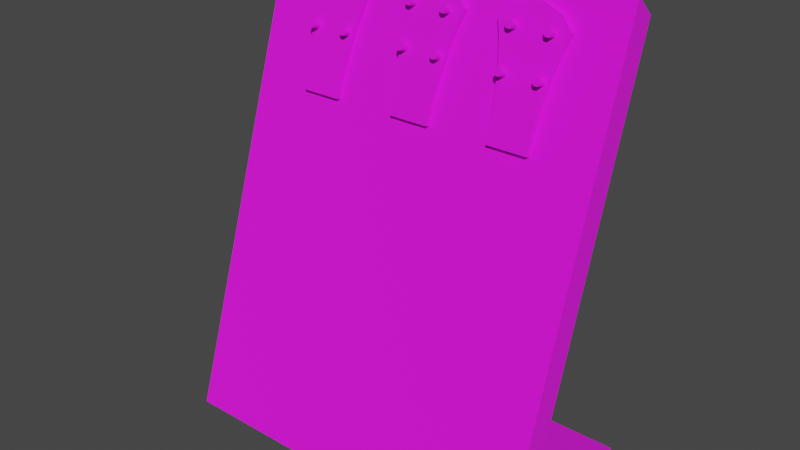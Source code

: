 # Source: weapon_stand.blend  (saved by Blender 3.6.11; exported with 4.5.12 LTS)
import bpy
from mathutils import Matrix  # noqa: F401  (used for matrix-valued properties, if any)

bpy.ops.wm.read_factory_settings(use_empty=True)
scene = bpy.context.scene
scene.name = 'Scene'

# ---- collections
col_collection = bpy.data.collections.new('Collection'); scene.collection.children.link(col_collection)

# ---- images (referenced by path relative to the original .blend; pixels are not part of the script)
import os
ASSET_DIR = os.environ.get("B2B_ASSET_DIR", "")  # directory of the original .blend (textures are referenced by path, not embedded)
HERE = os.path.dirname(os.path.abspath(__file__))  # packed textures are extracted next to this script under _unpacked/

def load_image(name, relpath, width, height, colorspace="sRGB"):
    """Load a texture the original file referenced (path relative to the .blend, or extracted next to this script)."""
    p = next((c for c in (os.path.join(HERE, relpath), os.path.join(ASSET_DIR, relpath)) if relpath and os.path.exists(c)), "")
    if p:
        img = bpy.data.images.load(p, check_existing=True)
        img.name = name
    else:  # same state as the original file: an image datablock whose file is absent (Cycles renders it pink)
        img = bpy.data.images.new(name, width, height)
        img.source = "FILE"
        img.filepath = "//" + (relpath or name)
    img.colorspace_settings.name = colorspace
    return img
img_weapon_stand_diffuse_png = load_image('weapon_stand_diffuse.png', 'textures/weapon_stand_diffuse.png', 1024, 1024, 'sRGB')

# ---- materials (node trees are filled in below, after node groups)
mat_material = bpy.data.materials.new('Material')
mat_material.use_transparent_shadow = False

# ---- material node trees
mat_material.use_nodes = True; mat_material.node_tree.nodes.clear()
_N = mat_material.node_tree.nodes; _L = mat_material.node_tree.links
n0 = _N.new('ShaderNodeBsdfPrincipled'); n0.name = 'Principled BSDF'; n0.location = (10, 300)
n0.distribution = 'GGX'
n0.subsurface_method = 'RANDOM_WALK_SKIN'
n0.inputs[2].default_value = 1.0
n0.inputs[3].default_value = 1.45
n0.inputs[27].default_value = (0.0, 0.0, 0.0, 1.0)
n0.inputs[28].default_value = 1.0
n1 = _N.new('ShaderNodeOutputMaterial'); n1.name = 'Material Output'; n1.location = (300, 300)
n2 = _N.new('ShaderNodeTexImage'); n2.name = 'Image Texture'; n2.location = (-280, 275)
n2.image = img_weapon_stand_diffuse_png
_L.new(n0.outputs[0], n1.inputs[0])
_L.new(n2.outputs[0], n0.inputs[0])
n1.is_active_output = True

# ---- world
world_world = bpy.data.worlds.new('World'); scene.world = world_world
world_world.use_nodes = True; world_world.node_tree.nodes.clear()
_N = world_world.node_tree.nodes; _L = world_world.node_tree.links
n0 = _N.new('ShaderNodeOutputWorld'); n0.name = 'World Output'; n0.location = (300, 300)
n1 = _N.new('ShaderNodeBackground'); n1.name = 'Background'; n1.location = (10, 300)
n1.inputs[0].default_value = (0.05088, 0.05088, 0.05088, 1.0)
_L.new(n1.outputs[0], n0.inputs[0])
n0.is_active_output = True
world_world.color = (0.05088, 0.05088, 0.05088)
world_world.use_sun_shadow = False
world_world.sun_shadow_jitter_overblur = 0.0

# ---- meshes
me_cube = bpy.data.meshes.new('Cube')
me_cube.from_pydata([(-0.5, -0.1659, -0.007356), (-0.5, 0.2374, 1.235), (-0.5, -0.04185, 0.1336), (-0.5, 0.2933, 1.183), (0.5, -0.1659, -0.007356), (0.5, 0.2374, 1.235), (0.5, -0.04185, 0.1336), (0.5, 0.2933, 1.183), (-0.5, 0.3234, -0.006674), (-0.5, 0.3232, 0.03838), (0.5, 0.3234, -0.006674), (0.5, 0.3232, 0.03838), (-0.05, 0.1831, 1.036), (-0.04805, 0.183, 1.036), (-0.04617, 0.1828, 1.035), (-0.04444, 0.1826, 1.034), (-0.04293, 0.1822, 1.033), (-0.04169, 0.1817, 1.032), (-0.04076, 0.1811, 1.03), (-0.04019, 0.1805, 1.028), (-0.04, 0.1799, 1.026), (-0.04019, 0.1793, 1.025), (-0.04076, 0.1787, 1.023), (-0.04169, 0.1782, 1.021), (-0.04293, 0.1777, 1.02), (-0.04444, 0.1773, 1.018), (-0.04617, 0.177, 1.018), (-0.04805, 0.1768, 1.017), (-0.05, 0.1768, 1.017), (-0.05195, 0.1768, 1.017), (-0.05383, 0.177, 1.018), (-0.05556, 0.1773, 1.018), (-0.05707, 0.1777, 1.02), (-0.05831, 0.1782, 1.021), (-0.05924, 0.1787, 1.023), (-0.05981, 0.1793, 1.025), (-0.06, 0.1799, 1.026), (-0.05981, 0.1805, 1.028), (-0.05924, 0.1811, 1.03), (-0.05831, 0.1817, 1.032), (-0.05707, 0.1822, 1.033), (-0.05556, 0.1826, 1.034), (-0.05383, 0.1828, 1.035), (-0.05195, 0.183, 1.036), (-0.05, 0.1389, 1.051), (-0.04805, 0.1389, 1.05), (-0.04617, 0.1387, 1.05), (-0.04444, 0.1384, 1.049), (-0.04293, 0.138, 1.048), (-0.04169, 0.1375, 1.046), (-0.04076, 0.137, 1.045), (-0.04019, 0.1364, 1.043), (-0.04, 0.1358, 1.041), (-0.04019, 0.1351, 1.039), (-0.04076, 0.1345, 1.037), (-0.04169, 0.134, 1.036), (-0.04293, 0.1335, 1.034), (-0.04444, 0.1331, 1.033), (-0.04617, 0.1328, 1.032), (-0.04805, 0.1327, 1.032), (-0.05, 0.1326, 1.032), (-0.05195, 0.1327, 1.032), (-0.05383, 0.1328, 1.032), (-0.05556, 0.1331, 1.033), (-0.05707, 0.1335, 1.034), (-0.05831, 0.134, 1.036), (-0.05924, 0.1345, 1.037), (-0.05981, 0.1351, 1.039), (-0.06, 0.1358, 1.041), (-0.05981, 0.1364, 1.043), (-0.05924, 0.137, 1.045), (-0.05831, 0.1375, 1.046), (-0.05707, 0.138, 1.048), (-0.05556, 0.1384, 1.049), (-0.05383, 0.1387, 1.05), (-0.05195, 0.1389, 1.05), (0.05, 0.1831, 1.036), (0.05195, 0.183, 1.036), (0.05383, 0.1828, 1.035), (0.05556, 0.1826, 1.034), (0.05707, 0.1822, 1.033), (0.05831, 0.1817, 1.032), (0.05924, 0.1811, 1.03), (0.05981, 0.1805, 1.028), (0.06, 0.1799, 1.026), (0.05981, 0.1793, 1.025), (0.05924, 0.1787, 1.023), (0.05831, 0.1782, 1.021), (0.05707, 0.1777, 1.02), (0.05556, 0.1773, 1.018), (0.05383, 0.177, 1.018), (0.05195, 0.1768, 1.017), (0.05, 0.1768, 1.017), (0.04805, 0.1768, 1.017), (0.04617, 0.177, 1.018), (0.04444, 0.1773, 1.018), (0.04293, 0.1777, 1.02), (0.04169, 0.1782, 1.021), (0.04076, 0.1787, 1.023), (0.04019, 0.1793, 1.025), (0.04, 0.1799, 1.026), (0.04019, 0.1805, 1.028), (0.04076, 0.1811, 1.03), (0.04169, 0.1817, 1.032), (0.04293, 0.1822, 1.033), (0.04444, 0.1826, 1.034), (0.04617, 0.1828, 1.035), (0.04805, 0.183, 1.036), (0.05, 0.1389, 1.051), (0.05195, 0.1389, 1.05), (0.05383, 0.1387, 1.05), (0.05556, 0.1384, 1.049), (0.05707, 0.138, 1.048), (0.05831, 0.1375, 1.046), (0.05924, 0.137, 1.045), (0.05981, 0.1364, 1.043), (0.06, 0.1358, 1.041), (0.05981, 0.1351, 1.039), (0.05924, 0.1345, 1.037), (0.05831, 0.134, 1.036), (0.05707, 0.1335, 1.034), (0.05556, 0.1331, 1.033), (0.05383, 0.1328, 1.032), (0.05195, 0.1327, 1.032), (0.05, 0.1326, 1.032), (0.04805, 0.1327, 1.032), (0.04617, 0.1328, 1.032), (0.04444, 0.1331, 1.033), (0.04293, 0.1335, 1.034), (0.04169, 0.134, 1.036), (0.04076, 0.1345, 1.037), (0.04019, 0.1351, 1.039), (0.04, 0.1358, 1.041), (0.04019, 0.1364, 1.043), (0.04076, 0.137, 1.045), (0.04169, 0.1375, 1.046), (0.04293, 0.138, 1.048), (0.04444, 0.1384, 1.049), (0.04617, 0.1387, 1.05), (0.04805, 0.1389, 1.05), (-0.05, 0.2163, 1.136), (-0.04805, 0.2162, 1.136), (-0.04617, 0.216, 1.135), (-0.04444, 0.2157, 1.134), (-0.04293, 0.2153, 1.133), (-0.04169, 0.2149, 1.132), (-0.04076, 0.2143, 1.13), (-0.04019, 0.2137, 1.128), (-0.04, 0.2131, 1.126), (-0.04019, 0.2125, 1.125), (-0.04076, 0.2119, 1.123), (-0.04169, 0.2113, 1.121), (-0.04293, 0.2109, 1.12), (-0.04444, 0.2105, 1.119), (-0.04617, 0.2102, 1.118), (-0.04805, 0.21, 1.117), (-0.05, 0.2099, 1.117), (-0.05195, 0.21, 1.117), (-0.05383, 0.2102, 1.118), (-0.05556, 0.2105, 1.119), (-0.05707, 0.2109, 1.12), (-0.05831, 0.2113, 1.121), (-0.05924, 0.2119, 1.123), (-0.05981, 0.2125, 1.125), (-0.06, 0.2131, 1.126), (-0.05981, 0.2137, 1.128), (-0.05924, 0.2143, 1.13), (-0.05831, 0.2149, 1.132), (-0.05707, 0.2153, 1.133), (-0.05556, 0.2157, 1.134), (-0.05383, 0.216, 1.135), (-0.05195, 0.2162, 1.136), (-0.05, 0.1721, 1.151), (-0.04805, 0.172, 1.15), (-0.04617, 0.1719, 1.15), (-0.04444, 0.1716, 1.149), (-0.04293, 0.1712, 1.148), (-0.04169, 0.1707, 1.146), (-0.04076, 0.1701, 1.145), (-0.04019, 0.1695, 1.143), (-0.04, 0.1689, 1.141), (-0.04019, 0.1683, 1.139), (-0.04076, 0.1677, 1.138), (-0.04169, 0.1672, 1.136), (-0.04293, 0.1667, 1.134), (-0.04444, 0.1663, 1.133), (-0.04617, 0.166, 1.132), (-0.04805, 0.1658, 1.132), (-0.05, 0.1658, 1.132), (-0.05195, 0.1658, 1.132), (-0.05383, 0.166, 1.132), (-0.05556, 0.1663, 1.133), (-0.05707, 0.1667, 1.134), (-0.05831, 0.1672, 1.136), (-0.05924, 0.1677, 1.138), (-0.05981, 0.1683, 1.139), (-0.06, 0.1689, 1.141), (-0.05981, 0.1695, 1.143), (-0.05924, 0.1701, 1.145), (-0.05831, 0.1707, 1.146), (-0.05707, 0.1712, 1.148), (-0.05556, 0.1716, 1.149), (-0.05383, 0.1719, 1.15), (-0.05195, 0.172, 1.15), (0.05, 0.2163, 1.136), (0.05195, 0.2162, 1.136), (0.05383, 0.216, 1.135), (0.05556, 0.2157, 1.134), (0.05707, 0.2153, 1.133), (0.05831, 0.2149, 1.132), (0.05924, 0.2143, 1.13), (0.05981, 0.2137, 1.128), (0.06, 0.2131, 1.126), (0.05981, 0.2125, 1.125), (0.05924, 0.2119, 1.123), (0.05831, 0.2113, 1.121), (0.05707, 0.2109, 1.12), (0.05556, 0.2105, 1.119), (0.05383, 0.2102, 1.118), (0.05195, 0.21, 1.117), (0.05, 0.2099, 1.117), (0.04805, 0.21, 1.117), (0.04617, 0.2102, 1.118), (0.04444, 0.2105, 1.119), (0.04293, 0.2109, 1.12), (0.04169, 0.2113, 1.121), (0.04076, 0.2119, 1.123), (0.04019, 0.2125, 1.125), (0.04, 0.2131, 1.126), (0.04019, 0.2137, 1.128), (0.04076, 0.2143, 1.13), (0.04169, 0.2149, 1.132), (0.04293, 0.2153, 1.133), (0.04444, 0.2157, 1.134), (0.04617, 0.216, 1.135), (0.04805, 0.2162, 1.136), (0.05, 0.1721, 1.151), (0.05195, 0.172, 1.15), (0.05383, 0.1719, 1.15), (0.05556, 0.1716, 1.149), (0.05707, 0.1712, 1.148), (0.05831, 0.1707, 1.146), (0.05924, 0.1701, 1.145), (0.05981, 0.1695, 1.143), (0.06, 0.1689, 1.141), (0.05981, 0.1683, 1.139), (0.05924, 0.1677, 1.138), (0.05831, 0.1672, 1.136), (0.05707, 0.1667, 1.134), (0.05556, 0.1663, 1.133), (0.05383, 0.166, 1.132), (0.05195, 0.1658, 1.132), (0.05, 0.1658, 1.132), (0.04805, 0.1658, 1.132), (0.04617, 0.166, 1.132), (0.04444, 0.1663, 1.133), (0.04293, 0.1667, 1.134), (0.04169, 0.1672, 1.136), (0.04076, 0.1677, 1.138), (0.04019, 0.1683, 1.139), (0.04, 0.1689, 1.141), (0.04019, 0.1695, 1.143), (0.04076, 0.1701, 1.145), (0.04169, 0.1707, 1.146), (0.04293, 0.1712, 1.148), (0.04444, 0.1716, 1.149), (0.04617, 0.1719, 1.15), (0.04805, 0.172, 1.15), (-0.05388, 0.1216, 0.8727), (0.05388, 0.1216, 0.8727), (-0.01446, 0.2244, 1.188), (0.01446, 0.2244, 1.188), (-0.05388, 0.1051, 0.8781), (0.05388, 0.1051, 0.8781), (-0.01446, 0.2079, 1.194), (0.01446, 0.2079, 1.194), (-0.07006, 0.1801, 1.052), (0.07006, 0.1801, 1.052), (-0.07006, 0.1635, 1.057), (0.07006, 0.1635, 1.057), (-0.05503, 0.1408, 0.9313), (-0.05503, 0.1242, 0.9367), (0.05503, 0.1408, 0.9313), (0.05503, 0.1242, 0.9367), (0.09521, 0.2083, 1.139), (0.09521, 0.1918, 1.144), (-0.09521, 0.2083, 1.139), (-0.09521, 0.1918, 1.144), (0.06264, 0.2188, 1.171), (0.06264, 0.2022, 1.176), (-0.06264, 0.2188, 1.171), (-0.06264, 0.2022, 1.176), (-0.08234, 0.1967, 1.103), (-0.08234, 0.1802, 1.109), (0.08234, 0.1967, 1.103), (0.08234, 0.1802, 1.109), (0.06129, 0.1609, 0.9931), (0.06129, 0.1444, 0.9985), (-0.06129, 0.1609, 0.9931), (-0.06129, 0.1444, 0.9985), (-0.33, 0.1831, 1.036), (-0.328, 0.183, 1.036), (-0.3262, 0.1828, 1.035), (-0.3244, 0.1826, 1.034), (-0.3229, 0.1822, 1.033), (-0.3217, 0.1817, 1.032), (-0.3208, 0.1811, 1.03), (-0.3202, 0.1805, 1.028), (-0.32, 0.1799, 1.026), (-0.3202, 0.1793, 1.025), (-0.3208, 0.1787, 1.023), (-0.3217, 0.1782, 1.021), (-0.3229, 0.1777, 1.02), (-0.3244, 0.1773, 1.018), (-0.3262, 0.177, 1.018), (-0.328, 0.1768, 1.017), (-0.33, 0.1768, 1.017), (-0.332, 0.1768, 1.017), (-0.3338, 0.177, 1.018), (-0.3356, 0.1773, 1.018), (-0.3371, 0.1777, 1.02), (-0.3383, 0.1782, 1.021), (-0.3392, 0.1787, 1.023), (-0.3398, 0.1793, 1.025), (-0.34, 0.1799, 1.026), (-0.3398, 0.1805, 1.028), (-0.3392, 0.1811, 1.03), (-0.3383, 0.1817, 1.032), (-0.3371, 0.1822, 1.033), (-0.3356, 0.1826, 1.034), (-0.3338, 0.1828, 1.035), (-0.332, 0.183, 1.036), (-0.33, 0.1389, 1.051), (-0.328, 0.1389, 1.05), (-0.3262, 0.1387, 1.05), (-0.3244, 0.1384, 1.049), (-0.3229, 0.138, 1.048), (-0.3217, 0.1375, 1.046), (-0.3208, 0.137, 1.045), (-0.3202, 0.1364, 1.043), (-0.32, 0.1358, 1.041), (-0.3202, 0.1351, 1.039), (-0.3208, 0.1345, 1.037), (-0.3217, 0.134, 1.036), (-0.3229, 0.1335, 1.034), (-0.3244, 0.1331, 1.033), (-0.3262, 0.1328, 1.032), (-0.328, 0.1327, 1.032), (-0.33, 0.1326, 1.032), (-0.332, 0.1327, 1.032), (-0.3338, 0.1328, 1.032), (-0.3356, 0.1331, 1.033), (-0.3371, 0.1335, 1.034), (-0.3383, 0.134, 1.036), (-0.3392, 0.1345, 1.037), (-0.3398, 0.1351, 1.039), (-0.34, 0.1358, 1.041), (-0.3398, 0.1364, 1.043), (-0.3392, 0.137, 1.045), (-0.3383, 0.1375, 1.046), (-0.3371, 0.138, 1.048), (-0.3356, 0.1384, 1.049), (-0.3338, 0.1387, 1.05), (-0.332, 0.1389, 1.05), (-0.23, 0.1831, 1.036), (-0.228, 0.183, 1.036), (-0.2262, 0.1828, 1.035), (-0.2244, 0.1826, 1.034), (-0.2229, 0.1822, 1.033), (-0.2217, 0.1817, 1.032), (-0.2208, 0.1811, 1.03), (-0.2202, 0.1805, 1.028), (-0.22, 0.1799, 1.026), (-0.2202, 0.1793, 1.025), (-0.2208, 0.1787, 1.023), (-0.2217, 0.1782, 1.021), (-0.2229, 0.1777, 1.02), (-0.2244, 0.1773, 1.018), (-0.2262, 0.177, 1.018), (-0.228, 0.1768, 1.017), (-0.23, 0.1768, 1.017), (-0.232, 0.1768, 1.017), (-0.2338, 0.177, 1.018), (-0.2356, 0.1773, 1.018), (-0.2371, 0.1777, 1.02), (-0.2383, 0.1782, 1.021), (-0.2392, 0.1787, 1.023), (-0.2398, 0.1793, 1.025), (-0.24, 0.1799, 1.026), (-0.2398, 0.1805, 1.028), (-0.2392, 0.1811, 1.03), (-0.2383, 0.1817, 1.032), (-0.2371, 0.1822, 1.033), (-0.2356, 0.1826, 1.034), (-0.2338, 0.1828, 1.035), (-0.232, 0.183, 1.036), (-0.23, 0.1389, 1.051), (-0.228, 0.1389, 1.05), (-0.2262, 0.1387, 1.05), (-0.2244, 0.1384, 1.049), (-0.2229, 0.138, 1.048), (-0.2217, 0.1375, 1.046), (-0.2208, 0.137, 1.045), (-0.2202, 0.1364, 1.043), (-0.22, 0.1358, 1.041), (-0.2202, 0.1351, 1.039), (-0.2208, 0.1345, 1.037), (-0.2217, 0.134, 1.036), (-0.2229, 0.1335, 1.034), (-0.2244, 0.1331, 1.033), (-0.2262, 0.1328, 1.032), (-0.228, 0.1327, 1.032), (-0.23, 0.1326, 1.032), (-0.232, 0.1327, 1.032), (-0.2338, 0.1328, 1.032), (-0.2356, 0.1331, 1.033), (-0.2371, 0.1335, 1.034), (-0.2383, 0.134, 1.036), (-0.2392, 0.1345, 1.037), (-0.2398, 0.1351, 1.039), (-0.24, 0.1358, 1.041), (-0.2398, 0.1364, 1.043), (-0.2392, 0.137, 1.045), (-0.2383, 0.1375, 1.046), (-0.2371, 0.138, 1.048), (-0.2356, 0.1384, 1.049), (-0.2338, 0.1387, 1.05), (-0.232, 0.1389, 1.05), (-0.33, 0.2163, 1.136), (-0.328, 0.2162, 1.136), (-0.3262, 0.216, 1.135), (-0.3244, 0.2157, 1.134), (-0.3229, 0.2153, 1.133), (-0.3217, 0.2149, 1.132), (-0.3208, 0.2143, 1.13), (-0.3202, 0.2137, 1.128), (-0.32, 0.2131, 1.126), (-0.3202, 0.2125, 1.125), (-0.3208, 0.2119, 1.123), (-0.3217, 0.2113, 1.121), (-0.3229, 0.2109, 1.12), (-0.3244, 0.2105, 1.119), (-0.3262, 0.2102, 1.118), (-0.328, 0.21, 1.117), (-0.33, 0.2099, 1.117), (-0.332, 0.21, 1.117), (-0.3338, 0.2102, 1.118), (-0.3356, 0.2105, 1.119), (-0.3371, 0.2109, 1.12), (-0.3383, 0.2113, 1.121), (-0.3392, 0.2119, 1.123), (-0.3398, 0.2125, 1.125), (-0.34, 0.2131, 1.126), (-0.3398, 0.2137, 1.128), (-0.3392, 0.2143, 1.13), (-0.3383, 0.2149, 1.132), (-0.3371, 0.2153, 1.133), (-0.3356, 0.2157, 1.134), (-0.3338, 0.216, 1.135), (-0.332, 0.2162, 1.136), (-0.33, 0.1721, 1.151), (-0.328, 0.172, 1.15), (-0.3262, 0.1719, 1.15), (-0.3244, 0.1716, 1.149), (-0.3229, 0.1712, 1.148), (-0.3217, 0.1707, 1.146), (-0.3208, 0.1701, 1.145), (-0.3202, 0.1695, 1.143), (-0.32, 0.1689, 1.141), (-0.3202, 0.1683, 1.139), (-0.3208, 0.1677, 1.138), (-0.3217, 0.1672, 1.136), (-0.3229, 0.1667, 1.134), (-0.3244, 0.1663, 1.133), (-0.3262, 0.166, 1.132), (-0.328, 0.1658, 1.132), (-0.33, 0.1658, 1.132), (-0.332, 0.1658, 1.132), (-0.3338, 0.166, 1.132), (-0.3356, 0.1663, 1.133), (-0.3371, 0.1667, 1.134), (-0.3383, 0.1672, 1.136), (-0.3392, 0.1677, 1.138), (-0.3398, 0.1683, 1.139), (-0.34, 0.1689, 1.141), (-0.3398, 0.1695, 1.143), (-0.3392, 0.1701, 1.145), (-0.3383, 0.1707, 1.146), (-0.3371, 0.1712, 1.148), (-0.3356, 0.1716, 1.149), (-0.3338, 0.1719, 1.15), (-0.332, 0.172, 1.15), (-0.23, 0.2163, 1.136), (-0.228, 0.2162, 1.136), (-0.2262, 0.216, 1.135), (-0.2244, 0.2157, 1.134), (-0.2229, 0.2153, 1.133), (-0.2217, 0.2149, 1.132), (-0.2208, 0.2143, 1.13), (-0.2202, 0.2137, 1.128), (-0.22, 0.2131, 1.126), (-0.2202, 0.2125, 1.125), (-0.2208, 0.2119, 1.123), (-0.2217, 0.2113, 1.121), (-0.2229, 0.2109, 1.12), (-0.2244, 0.2105, 1.119), (-0.2262, 0.2102, 1.118), (-0.228, 0.21, 1.117), (-0.23, 0.2099, 1.117), (-0.232, 0.21, 1.117), (-0.2338, 0.2102, 1.118), (-0.2356, 0.2105, 1.119), (-0.2371, 0.2109, 1.12), (-0.2383, 0.2113, 1.121), (-0.2392, 0.2119, 1.123), (-0.2398, 0.2125, 1.125), (-0.24, 0.2131, 1.126), (-0.2398, 0.2137, 1.128), (-0.2392, 0.2143, 1.13), (-0.2383, 0.2149, 1.132), (-0.2371, 0.2153, 1.133), (-0.2356, 0.2157, 1.134), (-0.2338, 0.216, 1.135), (-0.232, 0.2162, 1.136), (-0.23, 0.1721, 1.151), (-0.228, 0.172, 1.15), (-0.2262, 0.1719, 1.15), (-0.2244, 0.1716, 1.149), (-0.2229, 0.1712, 1.148), (-0.2217, 0.1707, 1.146), (-0.2208, 0.1701, 1.145), (-0.2202, 0.1695, 1.143), (-0.22, 0.1689, 1.141), (-0.2202, 0.1683, 1.139), (-0.2208, 0.1677, 1.138), (-0.2217, 0.1672, 1.136), (-0.2229, 0.1667, 1.134), (-0.2244, 0.1663, 1.133), (-0.2262, 0.166, 1.132), (-0.228, 0.1658, 1.132), (-0.23, 0.1658, 1.132), (-0.232, 0.1658, 1.132), (-0.2338, 0.166, 1.132), (-0.2356, 0.1663, 1.133), (-0.2371, 0.1667, 1.134), (-0.2383, 0.1672, 1.136), (-0.2392, 0.1677, 1.138), (-0.2398, 0.1683, 1.139), (-0.24, 0.1689, 1.141), (-0.2398, 0.1695, 1.143), (-0.2392, 0.1701, 1.145), (-0.2383, 0.1707, 1.146), (-0.2371, 0.1712, 1.148), (-0.2356, 0.1716, 1.149), (-0.2338, 0.1719, 1.15), (-0.232, 0.172, 1.15), (-0.3339, 0.1216, 0.8727), (-0.2261, 0.1216, 0.8727), (-0.2945, 0.2244, 1.188), (-0.2655, 0.2244, 1.188), (-0.3339, 0.1051, 0.8781), (-0.2261, 0.1051, 0.8781), (-0.2945, 0.2079, 1.194), (-0.2655, 0.2079, 1.194), (-0.3501, 0.1801, 1.052), (-0.2099, 0.1801, 1.052), (-0.3501, 0.1635, 1.057), (-0.2099, 0.1635, 1.057), (-0.335, 0.1408, 0.9313), (-0.335, 0.1242, 0.9367), (-0.225, 0.1408, 0.9313), (-0.225, 0.1242, 0.9367), (-0.1848, 0.2083, 1.139), (-0.1848, 0.1918, 1.144), (-0.3752, 0.2083, 1.139), (-0.3752, 0.1918, 1.144), (-0.2174, 0.2188, 1.171), (-0.2174, 0.2022, 1.176), (-0.3426, 0.2188, 1.171), (-0.3426, 0.2022, 1.176), (-0.3623, 0.1967, 1.103), (-0.3623, 0.1802, 1.109), (-0.1977, 0.1967, 1.103), (-0.1977, 0.1802, 1.109), (-0.2187, 0.1609, 0.9931), (-0.2187, 0.1444, 0.9985), (-0.3413, 0.1609, 0.9931), (-0.3413, 0.1444, 0.9985), (0.23, 0.1831, 1.036), (0.232, 0.183, 1.036), (0.2338, 0.1828, 1.035), (0.2356, 0.1826, 1.034), (0.2371, 0.1822, 1.033), (0.2383, 0.1817, 1.032), (0.2392, 0.1811, 1.03), (0.2398, 0.1805, 1.028), (0.24, 0.1799, 1.026), (0.2398, 0.1793, 1.025), (0.2392, 0.1787, 1.023), (0.2383, 0.1782, 1.021), (0.2371, 0.1777, 1.02), (0.2356, 0.1773, 1.018), (0.2338, 0.177, 1.018), (0.232, 0.1768, 1.017), (0.23, 0.1768, 1.017), (0.228, 0.1768, 1.017), (0.2262, 0.177, 1.018), (0.2244, 0.1773, 1.018), (0.2229, 0.1777, 1.02), (0.2217, 0.1782, 1.021), (0.2208, 0.1787, 1.023), (0.2202, 0.1793, 1.025), (0.22, 0.1799, 1.026), (0.2202, 0.1805, 1.028), (0.2208, 0.1811, 1.03), (0.2217, 0.1817, 1.032), (0.2229, 0.1822, 1.033), (0.2244, 0.1826, 1.034), (0.2262, 0.1828, 1.035), (0.228, 0.183, 1.036), (0.23, 0.1389, 1.051), (0.232, 0.1389, 1.05), (0.2338, 0.1387, 1.05), (0.2356, 0.1384, 1.049), (0.2371, 0.138, 1.048), (0.2383, 0.1375, 1.046), (0.2392, 0.137, 1.045), (0.2398, 0.1364, 1.043), (0.24, 0.1358, 1.041), (0.2398, 0.1351, 1.039), (0.2392, 0.1345, 1.037), (0.2383, 0.134, 1.036), (0.2371, 0.1335, 1.034), (0.2356, 0.1331, 1.033), (0.2338, 0.1328, 1.032), (0.232, 0.1327, 1.032), (0.23, 0.1326, 1.032), (0.228, 0.1327, 1.032), (0.2262, 0.1328, 1.032), (0.2244, 0.1331, 1.033), (0.2229, 0.1335, 1.034), (0.2217, 0.134, 1.036), (0.2208, 0.1345, 1.037), (0.2202, 0.1351, 1.039), (0.22, 0.1358, 1.041), (0.2202, 0.1364, 1.043), (0.2208, 0.137, 1.045), (0.2217, 0.1375, 1.046), (0.2229, 0.138, 1.048), (0.2244, 0.1384, 1.049), (0.2262, 0.1387, 1.05), (0.228, 0.1389, 1.05), (0.33, 0.1831, 1.036), (0.332, 0.183, 1.036), (0.3338, 0.1828, 1.035), (0.3356, 0.1826, 1.034), (0.3371, 0.1822, 1.033), (0.3383, 0.1817, 1.032), (0.3392, 0.1811, 1.03), (0.3398, 0.1805, 1.028), (0.34, 0.1799, 1.026), (0.3398, 0.1793, 1.025), (0.3392, 0.1787, 1.023), (0.3383, 0.1782, 1.021), (0.3371, 0.1777, 1.02), (0.3356, 0.1773, 1.018), (0.3338, 0.177, 1.018), (0.332, 0.1768, 1.017), (0.33, 0.1768, 1.017), (0.328, 0.1768, 1.017), (0.3262, 0.177, 1.018), (0.3244, 0.1773, 1.018), (0.3229, 0.1777, 1.02), (0.3217, 0.1782, 1.021), (0.3208, 0.1787, 1.023), (0.3202, 0.1793, 1.025), (0.32, 0.1799, 1.026), (0.3202, 0.1805, 1.028), (0.3208, 0.1811, 1.03), (0.3217, 0.1817, 1.032), (0.3229, 0.1822, 1.033), (0.3244, 0.1826, 1.034), (0.3262, 0.1828, 1.035), (0.328, 0.183, 1.036), (0.33, 0.1389, 1.051), (0.332, 0.1389, 1.05), (0.3338, 0.1387, 1.05), (0.3356, 0.1384, 1.049), (0.3371, 0.138, 1.048), (0.3383, 0.1375, 1.046), (0.3392, 0.137, 1.045), (0.3398, 0.1364, 1.043), (0.34, 0.1358, 1.041), (0.3398, 0.1351, 1.039), (0.3392, 0.1345, 1.037), (0.3383, 0.134, 1.036), (0.3371, 0.1335, 1.034), (0.3356, 0.1331, 1.033), (0.3338, 0.1328, 1.032), (0.332, 0.1327, 1.032), (0.33, 0.1326, 1.032), (0.328, 0.1327, 1.032), (0.3262, 0.1328, 1.032), (0.3244, 0.1331, 1.033), (0.3229, 0.1335, 1.034), (0.3217, 0.134, 1.036), (0.3208, 0.1345, 1.037), (0.3202, 0.1351, 1.039), (0.32, 0.1358, 1.041), (0.3202, 0.1364, 1.043), (0.3208, 0.137, 1.045), (0.3217, 0.1375, 1.046), (0.3229, 0.138, 1.048), (0.3244, 0.1384, 1.049), (0.3262, 0.1387, 1.05), (0.328, 0.1389, 1.05), (0.23, 0.2163, 1.136), (0.232, 0.2162, 1.136), (0.2338, 0.216, 1.135), (0.2356, 0.2157, 1.134), (0.2371, 0.2153, 1.133), (0.2383, 0.2149, 1.132), (0.2392, 0.2143, 1.13), (0.2398, 0.2137, 1.128), (0.24, 0.2131, 1.126), (0.2398, 0.2125, 1.125), (0.2392, 0.2119, 1.123), (0.2383, 0.2113, 1.121), (0.2371, 0.2109, 1.12), (0.2356, 0.2105, 1.119), (0.2338, 0.2102, 1.118), (0.232, 0.21, 1.117), (0.23, 0.2099, 1.117), (0.228, 0.21, 1.117), (0.2262, 0.2102, 1.118), (0.2244, 0.2105, 1.119), (0.2229, 0.2109, 1.12), (0.2217, 0.2113, 1.121), (0.2208, 0.2119, 1.123), (0.2202, 0.2125, 1.125), (0.22, 0.2131, 1.126), (0.2202, 0.2137, 1.128), (0.2208, 0.2143, 1.13), (0.2217, 0.2149, 1.132), (0.2229, 0.2153, 1.133), (0.2244, 0.2157, 1.134), (0.2262, 0.216, 1.135), (0.228, 0.2162, 1.136), (0.23, 0.1721, 1.151), (0.232, 0.172, 1.15), (0.2338, 0.1719, 1.15), (0.2356, 0.1716, 1.149), (0.2371, 0.1712, 1.148), (0.2383, 0.1707, 1.146), (0.2392, 0.1701, 1.145), (0.2398, 0.1695, 1.143), (0.24, 0.1689, 1.141), (0.2398, 0.1683, 1.139), (0.2392, 0.1677, 1.138), (0.2383, 0.1672, 1.136), (0.2371, 0.1667, 1.134), (0.2356, 0.1663, 1.133), (0.2338, 0.166, 1.132), (0.232, 0.1658, 1.132), (0.23, 0.1658, 1.132), (0.228, 0.1658, 1.132), (0.2262, 0.166, 1.132), (0.2244, 0.1663, 1.133), (0.2229, 0.1667, 1.134), (0.2217, 0.1672, 1.136), (0.2208, 0.1677, 1.138), (0.2202, 0.1683, 1.139), (0.22, 0.1689, 1.141), (0.2202, 0.1695, 1.143), (0.2208, 0.1701, 1.145), (0.2217, 0.1707, 1.146), (0.2229, 0.1712, 1.148), (0.2244, 0.1716, 1.149), (0.2262, 0.1719, 1.15), (0.228, 0.172, 1.15), (0.33, 0.2163, 1.136), (0.332, 0.2162, 1.136), (0.3338, 0.216, 1.135), (0.3356, 0.2157, 1.134), (0.3371, 0.2153, 1.133), (0.3383, 0.2149, 1.132), (0.3392, 0.2143, 1.13), (0.3398, 0.2137, 1.128), (0.34, 0.2131, 1.126), (0.3398, 0.2125, 1.125), (0.3392, 0.2119, 1.123), (0.3383, 0.2113, 1.121), (0.3371, 0.2109, 1.12), (0.3356, 0.2105, 1.119), (0.3338, 0.2102, 1.118), (0.332, 0.21, 1.117), (0.33, 0.2099, 1.117), (0.328, 0.21, 1.117), (0.3262, 0.2102, 1.118), (0.3244, 0.2105, 1.119), (0.3229, 0.2109, 1.12), (0.3217, 0.2113, 1.121), (0.3208, 0.2119, 1.123), (0.3202, 0.2125, 1.125), (0.32, 0.2131, 1.126), (0.3202, 0.2137, 1.128), (0.3208, 0.2143, 1.13), (0.3217, 0.2149, 1.132), (0.3229, 0.2153, 1.133), (0.3244, 0.2157, 1.134), (0.3262, 0.216, 1.135), (0.328, 0.2162, 1.136), (0.33, 0.1721, 1.151), (0.332, 0.172, 1.15), (0.3338, 0.1719, 1.15), (0.3356, 0.1716, 1.149), (0.3371, 0.1712, 1.148), (0.3383, 0.1707, 1.146), (0.3392, 0.1701, 1.145), (0.3398, 0.1695, 1.143), (0.34, 0.1689, 1.141), (0.3398, 0.1683, 1.139), (0.3392, 0.1677, 1.138), (0.3383, 0.1672, 1.136), (0.3371, 0.1667, 1.134), (0.3356, 0.1663, 1.133), (0.3338, 0.166, 1.132), (0.332, 0.1658, 1.132), (0.33, 0.1658, 1.132), (0.328, 0.1658, 1.132), (0.3262, 0.166, 1.132), (0.3244, 0.1663, 1.133), (0.3229, 0.1667, 1.134), (0.3217, 0.1672, 1.136), (0.3208, 0.1677, 1.138), (0.3202, 0.1683, 1.139), (0.32, 0.1689, 1.141), (0.3202, 0.1695, 1.143), (0.3208, 0.1701, 1.145), (0.3217, 0.1707, 1.146), (0.3229, 0.1712, 1.148), (0.3244, 0.1716, 1.149), (0.3262, 0.1719, 1.15), (0.328, 0.172, 1.15), (0.2261, 0.1216, 0.8727), (0.3339, 0.1216, 0.8727), (0.2655, 0.2244, 1.188), (0.2945, 0.2244, 1.188), (0.2261, 0.1051, 0.8781), (0.3339, 0.1051, 0.8781), (0.2655, 0.2079, 1.194), (0.2945, 0.2079, 1.194), (0.2099, 0.1801, 1.052), (0.3501, 0.1801, 1.052), (0.2099, 0.1635, 1.057), (0.3501, 0.1635, 1.057), (0.225, 0.1408, 0.9313), (0.225, 0.1242, 0.9367), (0.335, 0.1408, 0.9313), (0.335, 0.1242, 0.9367), (0.3752, 0.2083, 1.139), (0.3752, 0.1918, 1.144), (0.1848, 0.2083, 1.139), (0.1848, 0.1918, 1.144), (0.3426, 0.2188, 1.171), (0.3426, 0.2022, 1.176), (0.2174, 0.2188, 1.171), (0.2174, 0.2022, 1.176), (0.1977, 0.1967, 1.103), (0.1977, 0.1802, 1.109), (0.3623, 0.1967, 1.103), (0.3623, 0.1802, 1.109), (0.3413, 0.1609, 0.9931), (0.3413, 0.1444, 0.9985), (0.2187, 0.1609, 0.9931), (0.2187, 0.1444, 0.9985)], [], [(0, 1, 3, 2), (2, 3, 7, 6), (6, 7, 5, 4), (4, 5, 1, 0), (2, 6, 11, 9), (7, 3, 1, 5), (9, 11, 10, 8), (0, 2, 9, 8), (6, 4, 10, 11), (4, 0, 8, 10), (13, 45, 46, 14), (14, 46, 47, 15), (15, 47, 48, 16), (16, 48, 49, 17), (17, 49, 50, 18), (18, 50, 51, 19), (19, 51, 52, 20), (20, 52, 53, 21), (21, 53, 54, 22), (22, 54, 55, 23), (23, 55, 56, 24), (24, 56, 57, 25), (25, 57, 58, 26), (26, 58, 59, 27), (27, 59, 60, 28), (28, 60, 61, 29), (29, 61, 62, 30), (30, 62, 63, 31), (31, 63, 64, 32), (32, 64, 65, 33), (33, 65, 66, 34), (34, 66, 67, 35), (35, 67, 68, 36), (36, 68, 69, 37), (37, 69, 70, 38), (38, 70, 71, 39), (39, 71, 72, 40), (40, 72, 73, 41), (41, 73, 74, 42), (42, 74, 75, 43), (43, 75, 44, 12), (12, 13, 14, 15, 16, 17, 18, 19, 20, 21, 22, 23, 24, 25, 26, 27, 28, 29, 30, 31, 32, 33, 34, 35, 36, 37, 38, 39, 40, 41, 42, 43), (45, 44, 75, 74, 73, 72, 71, 70, 69, 68, 67, 66, 65, 64, 63, 62, 61, 60, 59, 58, 57, 56, 55, 54, 53, 52, 51, 50, 49, 48, 47, 46), (12, 44, 45, 13), (77, 109, 110, 78), (78, 110, 111, 79), (79, 111, 112, 80), (80, 112, 113, 81), (81, 113, 114, 82), (82, 114, 115, 83), (83, 115, 116, 84), (84, 116, 117, 85), (85, 117, 118, 86), (86, 118, 119, 87), (87, 119, 120, 88), (88, 120, 121, 89), (89, 121, 122, 90), (90, 122, 123, 91), (91, 123, 124, 92), (92, 124, 125, 93), (93, 125, 126, 94), (94, 126, 127, 95), (95, 127, 128, 96), (96, 128, 129, 97), (97, 129, 130, 98), (98, 130, 131, 99), (99, 131, 132, 100), (100, 132, 133, 101), (101, 133, 134, 102), (102, 134, 135, 103), (103, 135, 136, 104), (104, 136, 137, 105), (105, 137, 138, 106), (106, 138, 139, 107), (107, 139, 108, 76), (76, 77, 78, 79, 80, 81, 82, 83, 84, 85, 86, 87, 88, 89, 90, 91, 92, 93, 94, 95, 96, 97, 98, 99, 100, 101, 102, 103, 104, 105, 106, 107), (109, 108, 139, 138, 137, 136, 135, 134, 133, 132, 131, 130, 129, 128, 127, 126, 125, 124, 123, 122, 121, 120, 119, 118, 117, 116, 115, 114, 113, 112, 111, 110), (76, 108, 109, 77), (141, 173, 174, 142), (142, 174, 175, 143), (143, 175, 176, 144), (144, 176, 177, 145), (145, 177, 178, 146), (146, 178, 179, 147), (147, 179, 180, 148), (148, 180, 181, 149), (149, 181, 182, 150), (150, 182, 183, 151), (151, 183, 184, 152), (152, 184, 185, 153), (153, 185, 186, 154), (154, 186, 187, 155), (155, 187, 188, 156), (156, 188, 189, 157), (157, 189, 190, 158), (158, 190, 191, 159), (159, 191, 192, 160), (160, 192, 193, 161), (161, 193, 194, 162), (162, 194, 195, 163), (163, 195, 196, 164), (164, 196, 197, 165), (165, 197, 198, 166), (166, 198, 199, 167), (167, 199, 200, 168), (168, 200, 201, 169), (169, 201, 202, 170), (170, 202, 203, 171), (171, 203, 172, 140), (140, 141, 142, 143, 144, 145, 146, 147, 148, 149, 150, 151, 152, 153, 154, 155, 156, 157, 158, 159, 160, 161, 162, 163, 164, 165, 166, 167, 168, 169, 170, 171), (173, 172, 203, 202, 201, 200, 199, 198, 197, 196, 195, 194, 193, 192, 191, 190, 189, 188, 187, 186, 185, 184, 183, 182, 181, 180, 179, 178, 177, 176, 175, 174), (140, 172, 173, 141), (205, 237, 238, 206), (206, 238, 239, 207), (207, 239, 240, 208), (208, 240, 241, 209), (209, 241, 242, 210), (210, 242, 243, 211), (211, 243, 244, 212), (212, 244, 245, 213), (213, 245, 246, 214), (214, 246, 247, 215), (215, 247, 248, 216), (216, 248, 249, 217), (217, 249, 250, 218), (218, 250, 251, 219), (219, 251, 252, 220), (220, 252, 253, 221), (221, 253, 254, 222), (222, 254, 255, 223), (223, 255, 256, 224), (224, 256, 257, 225), (225, 257, 258, 226), (226, 258, 259, 227), (227, 259, 260, 228), (228, 260, 261, 229), (229, 261, 262, 230), (230, 262, 263, 231), (231, 263, 264, 232), (232, 264, 265, 233), (233, 265, 266, 234), (234, 266, 267, 235), (235, 267, 236, 204), (204, 205, 206, 207, 208, 209, 210, 211, 212, 213, 214, 215, 216, 217, 218, 219, 220, 221, 222, 223, 224, 225, 226, 227, 228, 229, 230, 231, 232, 233, 234, 235), (237, 236, 267, 266, 265, 264, 263, 262, 261, 260, 259, 258, 257, 256, 255, 254, 253, 252, 251, 250, 249, 248, 247, 246, 245, 244, 243, 242, 241, 240, 239, 238), (204, 236, 237, 205), (290, 270, 271, 288), (291, 289, 275, 274), (271, 270, 274, 275), (268, 269, 273, 272), (288, 271, 275, 289), (280, 268, 272, 281), (292, 276, 278, 293), (296, 277, 279, 297), (299, 297, 279, 278), (298, 276, 277, 296), (268, 280, 282, 269), (272, 273, 283, 281), (269, 282, 283, 273), (298, 280, 281, 299), (290, 286, 287, 291), (294, 284, 285, 295), (293, 295, 285, 287), (292, 286, 284, 294), (270, 290, 291, 274), (284, 288, 289, 285), (287, 285, 289, 291), (286, 290, 288, 284), (276, 292, 294, 277), (278, 279, 295, 293), (277, 294, 295, 279), (286, 292, 293, 287), (276, 298, 299, 278), (280, 298, 296, 282), (281, 283, 297, 299), (282, 296, 297, 283), (301, 333, 334, 302), (302, 334, 335, 303), (303, 335, 336, 304), (304, 336, 337, 305), (305, 337, 338, 306), (306, 338, 339, 307), (307, 339, 340, 308), (308, 340, 341, 309), (309, 341, 342, 310), (310, 342, 343, 311), (311, 343, 344, 312), (312, 344, 345, 313), (313, 345, 346, 314), (314, 346, 347, 315), (315, 347, 348, 316), (316, 348, 349, 317), (317, 349, 350, 318), (318, 350, 351, 319), (319, 351, 352, 320), (320, 352, 353, 321), (321, 353, 354, 322), (322, 354, 355, 323), (323, 355, 356, 324), (324, 356, 357, 325), (325, 357, 358, 326), (326, 358, 359, 327), (327, 359, 360, 328), (328, 360, 361, 329), (329, 361, 362, 330), (330, 362, 363, 331), (331, 363, 332, 300), (300, 301, 302, 303, 304, 305, 306, 307, 308, 309, 310, 311, 312, 313, 314, 315, 316, 317, 318, 319, 320, 321, 322, 323, 324, 325, 326, 327, 328, 329, 330, 331), (333, 332, 363, 362, 361, 360, 359, 358, 357, 356, 355, 354, 353, 352, 351, 350, 349, 348, 347, 346, 345, 344, 343, 342, 341, 340, 339, 338, 337, 336, 335, 334), (300, 332, 333, 301), (365, 397, 398, 366), (366, 398, 399, 367), (367, 399, 400, 368), (368, 400, 401, 369), (369, 401, 402, 370), (370, 402, 403, 371), (371, 403, 404, 372), (372, 404, 405, 373), (373, 405, 406, 374), (374, 406, 407, 375), (375, 407, 408, 376), (376, 408, 409, 377), (377, 409, 410, 378), (378, 410, 411, 379), (379, 411, 412, 380), (380, 412, 413, 381), (381, 413, 414, 382), (382, 414, 415, 383), (383, 415, 416, 384), (384, 416, 417, 385), (385, 417, 418, 386), (386, 418, 419, 387), (387, 419, 420, 388), (388, 420, 421, 389), (389, 421, 422, 390), (390, 422, 423, 391), (391, 423, 424, 392), (392, 424, 425, 393), (393, 425, 426, 394), (394, 426, 427, 395), (395, 427, 396, 364), (364, 365, 366, 367, 368, 369, 370, 371, 372, 373, 374, 375, 376, 377, 378, 379, 380, 381, 382, 383, 384, 385, 386, 387, 388, 389, 390, 391, 392, 393, 394, 395), (397, 396, 427, 426, 425, 424, 423, 422, 421, 420, 419, 418, 417, 416, 415, 414, 413, 412, 411, 410, 409, 408, 407, 406, 405, 404, 403, 402, 401, 400, 399, 398), (364, 396, 397, 365), (429, 461, 462, 430), (430, 462, 463, 431), (431, 463, 464, 432), (432, 464, 465, 433), (433, 465, 466, 434), (434, 466, 467, 435), (435, 467, 468, 436), (436, 468, 469, 437), (437, 469, 470, 438), (438, 470, 471, 439), (439, 471, 472, 440), (440, 472, 473, 441), (441, 473, 474, 442), (442, 474, 475, 443), (443, 475, 476, 444), (444, 476, 477, 445), (445, 477, 478, 446), (446, 478, 479, 447), (447, 479, 480, 448), (448, 480, 481, 449), (449, 481, 482, 450), (450, 482, 483, 451), (451, 483, 484, 452), (452, 484, 485, 453), (453, 485, 486, 454), (454, 486, 487, 455), (455, 487, 488, 456), (456, 488, 489, 457), (457, 489, 490, 458), (458, 490, 491, 459), (459, 491, 460, 428), (428, 429, 430, 431, 432, 433, 434, 435, 436, 437, 438, 439, 440, 441, 442, 443, 444, 445, 446, 447, 448, 449, 450, 451, 452, 453, 454, 455, 456, 457, 458, 459), (461, 460, 491, 490, 489, 488, 487, 486, 485, 484, 483, 482, 481, 480, 479, 478, 477, 476, 475, 474, 473, 472, 471, 470, 469, 468, 467, 466, 465, 464, 463, 462), (428, 460, 461, 429), (493, 525, 526, 494), (494, 526, 527, 495), (495, 527, 528, 496), (496, 528, 529, 497), (497, 529, 530, 498), (498, 530, 531, 499), (499, 531, 532, 500), (500, 532, 533, 501), (501, 533, 534, 502), (502, 534, 535, 503), (503, 535, 536, 504), (504, 536, 537, 505), (505, 537, 538, 506), (506, 538, 539, 507), (507, 539, 540, 508), (508, 540, 541, 509), (509, 541, 542, 510), (510, 542, 543, 511), (511, 543, 544, 512), (512, 544, 545, 513), (513, 545, 546, 514), (514, 546, 547, 515), (515, 547, 548, 516), (516, 548, 549, 517), (517, 549, 550, 518), (518, 550, 551, 519), (519, 551, 552, 520), (520, 552, 553, 521), (521, 553, 554, 522), (522, 554, 555, 523), (523, 555, 524, 492), (492, 493, 494, 495, 496, 497, 498, 499, 500, 501, 502, 503, 504, 505, 506, 507, 508, 509, 510, 511, 512, 513, 514, 515, 516, 517, 518, 519, 520, 521, 522, 523), (525, 524, 555, 554, 553, 552, 551, 550, 549, 548, 547, 546, 545, 544, 543, 542, 541, 540, 539, 538, 537, 536, 535, 534, 533, 532, 531, 530, 529, 528, 527, 526), (492, 524, 525, 493), (578, 558, 559, 576), (579, 577, 563, 562), (559, 558, 562, 563), (556, 557, 561, 560), (576, 559, 563, 577), (568, 556, 560, 569), (580, 564, 566, 581), (584, 565, 567, 585), (587, 585, 567, 566), (586, 564, 565, 584), (556, 568, 570, 557), (560, 561, 571, 569), (557, 570, 571, 561), (586, 568, 569, 587), (578, 574, 575, 579), (582, 572, 573, 583), (581, 583, 573, 575), (580, 574, 572, 582), (558, 578, 579, 562), (572, 576, 577, 573), (575, 573, 577, 579), (574, 578, 576, 572), (564, 580, 582, 565), (566, 567, 583, 581), (565, 582, 583, 567), (574, 580, 581, 575), (564, 586, 587, 566), (568, 586, 584, 570), (569, 571, 585, 587), (570, 584, 585, 571), (589, 621, 622, 590), (590, 622, 623, 591), (591, 623, 624, 592), (592, 624, 625, 593), (593, 625, 626, 594), (594, 626, 627, 595), (595, 627, 628, 596), (596, 628, 629, 597), (597, 629, 630, 598), (598, 630, 631, 599), (599, 631, 632, 600), (600, 632, 633, 601), (601, 633, 634, 602), (602, 634, 635, 603), (603, 635, 636, 604), (604, 636, 637, 605), (605, 637, 638, 606), (606, 638, 639, 607), (607, 639, 640, 608), (608, 640, 641, 609), (609, 641, 642, 610), (610, 642, 643, 611), (611, 643, 644, 612), (612, 644, 645, 613), (613, 645, 646, 614), (614, 646, 647, 615), (615, 647, 648, 616), (616, 648, 649, 617), (617, 649, 650, 618), (618, 650, 651, 619), (619, 651, 620, 588), (588, 589, 590, 591, 592, 593, 594, 595, 596, 597, 598, 599, 600, 601, 602, 603, 604, 605, 606, 607, 608, 609, 610, 611, 612, 613, 614, 615, 616, 617, 618, 619), (621, 620, 651, 650, 649, 648, 647, 646, 645, 644, 643, 642, 641, 640, 639, 638, 637, 636, 635, 634, 633, 632, 631, 630, 629, 628, 627, 626, 625, 624, 623, 622), (588, 620, 621, 589), (653, 685, 686, 654), (654, 686, 687, 655), (655, 687, 688, 656), (656, 688, 689, 657), (657, 689, 690, 658), (658, 690, 691, 659), (659, 691, 692, 660), (660, 692, 693, 661), (661, 693, 694, 662), (662, 694, 695, 663), (663, 695, 696, 664), (664, 696, 697, 665), (665, 697, 698, 666), (666, 698, 699, 667), (667, 699, 700, 668), (668, 700, 701, 669), (669, 701, 702, 670), (670, 702, 703, 671), (671, 703, 704, 672), (672, 704, 705, 673), (673, 705, 706, 674), (674, 706, 707, 675), (675, 707, 708, 676), (676, 708, 709, 677), (677, 709, 710, 678), (678, 710, 711, 679), (679, 711, 712, 680), (680, 712, 713, 681), (681, 713, 714, 682), (682, 714, 715, 683), (683, 715, 684, 652), (652, 653, 654, 655, 656, 657, 658, 659, 660, 661, 662, 663, 664, 665, 666, 667, 668, 669, 670, 671, 672, 673, 674, 675, 676, 677, 678, 679, 680, 681, 682, 683), (685, 684, 715, 714, 713, 712, 711, 710, 709, 708, 707, 706, 705, 704, 703, 702, 701, 700, 699, 698, 697, 696, 695, 694, 693, 692, 691, 690, 689, 688, 687, 686), (652, 684, 685, 653), (717, 749, 750, 718), (718, 750, 751, 719), (719, 751, 752, 720), (720, 752, 753, 721), (721, 753, 754, 722), (722, 754, 755, 723), (723, 755, 756, 724), (724, 756, 757, 725), (725, 757, 758, 726), (726, 758, 759, 727), (727, 759, 760, 728), (728, 760, 761, 729), (729, 761, 762, 730), (730, 762, 763, 731), (731, 763, 764, 732), (732, 764, 765, 733), (733, 765, 766, 734), (734, 766, 767, 735), (735, 767, 768, 736), (736, 768, 769, 737), (737, 769, 770, 738), (738, 770, 771, 739), (739, 771, 772, 740), (740, 772, 773, 741), (741, 773, 774, 742), (742, 774, 775, 743), (743, 775, 776, 744), (744, 776, 777, 745), (745, 777, 778, 746), (746, 778, 779, 747), (747, 779, 748, 716), (716, 717, 718, 719, 720, 721, 722, 723, 724, 725, 726, 727, 728, 729, 730, 731, 732, 733, 734, 735, 736, 737, 738, 739, 740, 741, 742, 743, 744, 745, 746, 747), (749, 748, 779, 778, 777, 776, 775, 774, 773, 772, 771, 770, 769, 768, 767, 766, 765, 764, 763, 762, 761, 760, 759, 758, 757, 756, 755, 754, 753, 752, 751, 750), (716, 748, 749, 717), (781, 813, 814, 782), (782, 814, 815, 783), (783, 815, 816, 784), (784, 816, 817, 785), (785, 817, 818, 786), (786, 818, 819, 787), (787, 819, 820, 788), (788, 820, 821, 789), (789, 821, 822, 790), (790, 822, 823, 791), (791, 823, 824, 792), (792, 824, 825, 793), (793, 825, 826, 794), (794, 826, 827, 795), (795, 827, 828, 796), (796, 828, 829, 797), (797, 829, 830, 798), (798, 830, 831, 799), (799, 831, 832, 800), (800, 832, 833, 801), (801, 833, 834, 802), (802, 834, 835, 803), (803, 835, 836, 804), (804, 836, 837, 805), (805, 837, 838, 806), (806, 838, 839, 807), (807, 839, 840, 808), (808, 840, 841, 809), (809, 841, 842, 810), (810, 842, 843, 811), (811, 843, 812, 780), (780, 781, 782, 783, 784, 785, 786, 787, 788, 789, 790, 791, 792, 793, 794, 795, 796, 797, 798, 799, 800, 801, 802, 803, 804, 805, 806, 807, 808, 809, 810, 811), (813, 812, 843, 842, 841, 840, 839, 838, 837, 836, 835, 834, 833, 832, 831, 830, 829, 828, 827, 826, 825, 824, 823, 822, 821, 820, 819, 818, 817, 816, 815, 814), (780, 812, 813, 781), (866, 846, 847, 864), (867, 865, 851, 850), (847, 846, 850, 851), (844, 845, 849, 848), (864, 847, 851, 865), (856, 844, 848, 857), (868, 852, 854, 869), (872, 853, 855, 873), (875, 873, 855, 854), (874, 852, 853, 872), (844, 856, 858, 845), (848, 849, 859, 857), (845, 858, 859, 849), (874, 856, 857, 875), (866, 862, 863, 867), (870, 860, 861, 871), (869, 871, 861, 863), (868, 862, 860, 870), (846, 866, 867, 850), (860, 864, 865, 861), (863, 861, 865, 867), (862, 866, 864, 860), (852, 868, 870, 853), (854, 855, 871, 869), (853, 870, 871, 855), (862, 868, 869, 863), (852, 874, 875, 854), (856, 874, 872, 858), (857, 859, 873, 875), (858, 872, 873, 859)])
me_cube.polygons.foreach_set('use_smooth', [0, 0, 0, 0, 0, 0, 0, 0, 0, 0, 1, 1, 1, 1, 1, 1, 1, 1, 1, 1, 1, 1, 1, 1, 1, 1, 1, 1, 1, 1, 1, 1, 1, 1, 1, 1, 1, 1, 1, 1, 1, 1, 1, 1, 1, 1, 1, 1, 1, 1, 1, 1, 1, 1, 1, 1, 1, 1, 1, 1, 1, 1, 1, 1, 1, 1, 1, 1, 1, 1, 1, 1, 1, 1, 1, 1, 1, 1, 1, 1, 1, 1, 1, 1, 1, 1, 1, 1, 1, 1, 1, 1, 1, 1, 1, 1, 1, 1, 1, 1, 1, 1, 1, 1, 1, 1, 1, 1, 1, 1, 1, 1, 1, 1, 1, 1, 1, 1, 1, 1, 1, 1, 1, 1, 1, 1, 1, 1, 1, 1, 1, 1, 1, 1, 1, 1, 1, 1, 1, 1, 1, 1, 1, 1, 1, 1, 0, 0, 0, 0, 0, 0, 0, 0, 0, 0, 0, 0, 0, 0, 0, 0, 0, 0, 0, 0, 0, 0, 0, 0, 0, 0, 0, 0, 0, 0, 1, 1, 1, 1, 1, 1, 1, 1, 1, 1, 1, 1, 1, 1, 1, 1, 1, 1, 1, 1, 1, 1, 1, 1, 1, 1, 1, 1, 1, 1, 1, 1, 1, 1, 1, 1, 1, 1, 1, 1, 1, 1, 1, 1, 1, 1, 1, 1, 1, 1, 1, 1, 1, 1, 1, 1, 1, 1, 1, 1, 1, 1, 1, 1, 1, 1, 1, 1, 1, 1, 1, 1, 1, 1, 1, 1, 1, 1, 1, 1, 1, 1, 1, 1, 1, 1, 1, 1, 1, 1, 1, 1, 1, 1, 1, 1, 1, 1, 1, 1, 1, 1, 1, 1, 1, 1, 1, 1, 1, 1, 1, 1, 1, 1, 1, 1, 1, 1, 1, 1, 1, 1, 1, 1, 1, 1, 1, 1, 1, 1, 1, 1, 1, 1, 1, 1, 0, 0, 0, 0, 0, 0, 0, 0, 0, 0, 0, 0, 0, 0, 0, 0, 0, 0, 0, 0, 0, 0, 0, 0, 0, 0, 0, 0, 0, 0, 1, 1, 1, 1, 1, 1, 1, 1, 1, 1, 1, 1, 1, 1, 1, 1, 1, 1, 1, 1, 1, 1, 1, 1, 1, 1, 1, 1, 1, 1, 1, 1, 1, 1, 1, 1, 1, 1, 1, 1, 1, 1, 1, 1, 1, 1, 1, 1, 1, 1, 1, 1, 1, 1, 1, 1, 1, 1, 1, 1, 1, 1, 1, 1, 1, 1, 1, 1, 1, 1, 1, 1, 1, 1, 1, 1, 1, 1, 1, 1, 1, 1, 1, 1, 1, 1, 1, 1, 1, 1, 1, 1, 1, 1, 1, 1, 1, 1, 1, 1, 1, 1, 1, 1, 1, 1, 1, 1, 1, 1, 1, 1, 1, 1, 1, 1, 1, 1, 1, 1, 1, 1, 1, 1, 1, 1, 1, 1, 1, 1, 1, 1, 1, 1, 1, 1, 0, 0, 0, 0, 0, 0, 0, 0, 0, 0, 0, 0, 0, 0, 0, 0, 0, 0, 0, 0, 0, 0, 0, 0, 0, 0, 0, 0, 0, 0])
_uv = me_cube.uv_layers.new(name='UVMap')
_uv.uv.foreach_set('vector', [0.2216, 0.5772, 0.2216, 0.9015, 0.2358, 0.895, 0.237, 0.6256, 0.1429, 0.6256, 0.1429, 0.895, 0.3493, 0.895, 0.3493, 0.6256, 0.237, 0.6256, 0.2358, 0.895, 0.2216, 0.9015, 0.2216, 0.5772, 0.3493, 0.5772, 0.3493, 0.9015, 0.1429, 0.9015, 0.1429, 0.5772, 0.1429, 0.6837, 0.3493, 0.6837, 0.3493, 0.7293, 0.1429, 0.7293, 0.3493, 0.6824, 0.1429, 0.6824, 0.1429, 0.6682, 0.3493, 0.6682, 0.1429, 0.6189, 0.3493, 0.6189, 0.3493, 0.5992, 0.1429, 0.5992, 0.2216, 0.5772, 0.237, 0.6256, 0.2827, 0.6189, 0.2891, 0.5992, 0.237, 0.6256, 0.2216, 0.5772, 0.2891, 0.5992, 0.2827, 0.6189, 0.3493, 0.6682, 0.1429, 0.6682, 0.1429, 0.7357, 0.3493, 0.7357, 0.2369, 0.2856, 0.2369, 0.2653, 0.2377, 0.2653, 0.2377, 0.2856, 0.2377, 0.2856, 0.2377, 0.2653, 0.2385, 0.2653, 0.2385, 0.2856, 0.2385, 0.2856, 0.2385, 0.2653, 0.2391, 0.2653, 0.2391, 0.2856, 0.2673, 0.2579, 0.2471, 0.258, 0.2471, 0.2574, 0.2673, 0.2572, 0.2673, 0.2572, 0.2471, 0.2574, 0.247, 0.2566, 0.2673, 0.2565, 0.2673, 0.2565, 0.247, 0.2566, 0.247, 0.2558, 0.2673, 0.2556, 0.2673, 0.2556, 0.247, 0.2558, 0.247, 0.2549, 0.2673, 0.2548, 0.2673, 0.2548, 0.247, 0.2549, 0.247, 0.2541, 0.2673, 0.2539, 0.2673, 0.2539, 0.247, 0.2541, 0.247, 0.2533, 0.2673, 0.2531, 0.2673, 0.2531, 0.247, 0.2533, 0.247, 0.2525, 0.2673, 0.2524, 0.2673, 0.2524, 0.247, 0.2525, 0.247, 0.2519, 0.2673, 0.2517, 0.2391, 0.2855, 0.2391, 0.2653, 0.2385, 0.2653, 0.2385, 0.2855, 0.2385, 0.2855, 0.2385, 0.2653, 0.2377, 0.2653, 0.2377, 0.2855, 0.2377, 0.2855, 0.2377, 0.2653, 0.2369, 0.2652, 0.2369, 0.2855, 0.2369, 0.2855, 0.2369, 0.2652, 0.236, 0.2652, 0.236, 0.2855, 0.236, 0.2855, 0.236, 0.2652, 0.2352, 0.2652, 0.2352, 0.2855, 0.2352, 0.2855, 0.2352, 0.2652, 0.2344, 0.2653, 0.2344, 0.2855, 0.2344, 0.2855, 0.2344, 0.2653, 0.2336, 0.2653, 0.2336, 0.2855, 0.2336, 0.2855, 0.2336, 0.2653, 0.233, 0.2653, 0.233, 0.2855, 0.2673, 0.2517, 0.247, 0.2519, 0.247, 0.2525, 0.2673, 0.2524, 0.2673, 0.2524, 0.247, 0.2525, 0.247, 0.2533, 0.2673, 0.2531, 0.2673, 0.2531, 0.247, 0.2533, 0.247, 0.2541, 0.2673, 0.2539, 0.2673, 0.2539, 0.247, 0.2541, 0.247, 0.2549, 0.2673, 0.2548, 0.2673, 0.2548, 0.247, 0.2549, 0.247, 0.2558, 0.2673, 0.2556, 0.2673, 0.2556, 0.247, 0.2558, 0.247, 0.2566, 0.2673, 0.2565, 0.2673, 0.2565, 0.247, 0.2566, 0.2471, 0.2574, 0.2673, 0.2572, 0.2673, 0.2572, 0.2471, 0.2574, 0.2471, 0.258, 0.2673, 0.2579, 0.233, 0.2856, 0.233, 0.2653, 0.2336, 0.2653, 0.2336, 0.2856, 0.2336, 0.2856, 0.2336, 0.2653, 0.2344, 0.2653, 0.2344, 0.2856, 0.2344, 0.2856, 0.2344, 0.2653, 0.2352, 0.2653, 0.2352, 0.2856, 0.2352, 0.2856, 0.2352, 0.2653, 0.236, 0.2653, 0.236, 0.2856, 0.236, 0.2591, 0.2369, 0.2591, 0.2377, 0.2588, 0.2385, 0.2584, 0.2391, 0.2579, 0.2397, 0.2572, 0.2401, 0.2565, 0.2403, 0.2556, 0.2404, 0.2548, 0.2403, 0.2539, 0.2401, 0.2531, 0.2397, 0.2524, 0.2391, 0.2517, 0.2385, 0.2512, 0.2377, 0.2508, 0.2369, 0.2505, 0.236, 0.2504, 0.2352, 0.2505, 0.2344, 0.2508, 0.2336, 0.2512, 0.233, 0.2517, 0.2324, 0.2524, 0.232, 0.2531, 0.2318, 0.2539, 0.2317, 0.2548, 0.2318, 0.2556, 0.232, 0.2565, 0.2324, 0.2572, 0.233, 0.2579, 0.2336, 0.2584, 0.2344, 0.2588, 0.2352, 0.2591, 0.2369, 0.2592, 0.236, 0.2593, 0.2352, 0.2592, 0.2344, 0.259, 0.2336, 0.2586, 0.233, 0.258, 0.2324, 0.2574, 0.232, 0.2566, 0.2318, 0.2558, 0.2317, 0.2549, 0.2318, 0.2541, 0.232, 0.2533, 0.2324, 0.2525, 0.233, 0.2519, 0.2336, 0.2513, 0.2344, 0.2509, 0.2352, 0.2507, 0.236, 0.2506, 0.2369, 0.2507, 0.2377, 0.2509, 0.2385, 0.2513, 0.2391, 0.2519, 0.2397, 0.2525, 0.2401, 0.2533, 0.2403, 0.2541, 0.2404, 0.2549, 0.2403, 0.2558, 0.2401, 0.2566, 0.2397, 0.2574, 0.2391, 0.258, 0.2385, 0.2586, 0.2377, 0.259, 0.236, 0.2856, 0.236, 0.2653, 0.2369, 0.2653, 0.2369, 0.2856, 0.2804, 0.2856, 0.2804, 0.2653, 0.2812, 0.2653, 0.2812, 0.2856, 0.2812, 0.2856, 0.2812, 0.2653, 0.282, 0.2653, 0.282, 0.2856, 0.282, 0.2856, 0.282, 0.2653, 0.2827, 0.2653, 0.2827, 0.2856, 0.2673, 0.2579, 0.2471, 0.258, 0.2471, 0.2574, 0.2673, 0.2572, 0.2673, 0.2572, 0.2471, 0.2574, 0.247, 0.2566, 0.2673, 0.2565, 0.2673, 0.2565, 0.247, 0.2566, 0.247, 0.2558, 0.2673, 0.2556, 0.2673, 0.2556, 0.247, 0.2558, 0.247, 0.2549, 0.2673, 0.2548, 0.2673, 0.2548, 0.247, 0.2549, 0.247, 0.2541, 0.2673, 0.2539, 0.2673, 0.2539, 0.247, 0.2541, 0.247, 0.2533, 0.2673, 0.2531, 0.2673, 0.2531, 0.247, 0.2533, 0.247, 0.2525, 0.2673, 0.2524, 0.2673, 0.2524, 0.247, 0.2525, 0.247, 0.2519, 0.2673, 0.2517, 0.2827, 0.2855, 0.2827, 0.2653, 0.282, 0.2653, 0.282, 0.2855, 0.282, 0.2855, 0.282, 0.2653, 0.2812, 0.2653, 0.2812, 0.2855, 0.2812, 0.2855, 0.2812, 0.2653, 0.2804, 0.2652, 0.2804, 0.2855, 0.2804, 0.2855, 0.2804, 0.2652, 0.2796, 0.2652, 0.2796, 0.2855, 0.2796, 0.2855, 0.2796, 0.2652, 0.2787, 0.2652, 0.2787, 0.2855, 0.2787, 0.2855, 0.2787, 0.2652, 0.2779, 0.2653, 0.2779, 0.2855, 0.2779, 0.2855, 0.2779, 0.2653, 0.2772, 0.2653, 0.2772, 0.2855, 0.2772, 0.2855, 0.2772, 0.2653, 0.2765, 0.2653, 0.2765, 0.2855, 0.2673, 0.2517, 0.247, 0.2519, 0.247, 0.2525, 0.2673, 0.2524, 0.2673, 0.2524, 0.247, 0.2525, 0.247, 0.2533, 0.2673, 0.2531, 0.2673, 0.2531, 0.247, 0.2533, 0.247, 0.2541, 0.2673, 0.2539, 0.2673, 0.2539, 0.247, 0.2541, 0.247, 0.2549, 0.2673, 0.2548, 0.2673, 0.2548, 0.247, 0.2549, 0.247, 0.2558, 0.2673, 0.2556, 0.2673, 0.2556, 0.247, 0.2558, 0.247, 0.2566, 0.2673, 0.2565, 0.2673, 0.2565, 0.247, 0.2566, 0.2471, 0.2574, 0.2673, 0.2572, 0.2673, 0.2572, 0.2471, 0.2574, 0.2471, 0.258, 0.2673, 0.2579, 0.2765, 0.2856, 0.2765, 0.2653, 0.2772, 0.2653, 0.2772, 0.2856, 0.2772, 0.2856, 0.2772, 0.2653, 0.2779, 0.2653, 0.2779, 0.2856, 0.2779, 0.2856, 0.2779, 0.2653, 0.2787, 0.2653, 0.2787, 0.2856, 0.2787, 0.2856, 0.2787, 0.2653, 0.2796, 0.2653, 0.2796, 0.2856, 0.2796, 0.2591, 0.2804, 0.2591, 0.2812, 0.2588, 0.282, 0.2584, 0.2827, 0.2579, 0.2832, 0.2572, 0.2836, 0.2565, 0.2838, 0.2556, 0.2839, 0.2548, 0.2838, 0.2539, 0.2836, 0.2531, 0.2832, 0.2524, 0.2827, 0.2517, 0.282, 0.2512, 0.2812, 0.2508, 0.2804, 0.2505, 0.2796, 0.2504, 0.2787, 0.2505, 0.2779, 0.2508, 0.2772, 0.2512, 0.2765, 0.2517, 0.276, 0.2524, 0.2756, 0.2531, 0.2753, 0.2539, 0.2752, 0.2548, 0.2753, 0.2556, 0.2756, 0.2565, 0.276, 0.2572, 0.2765, 0.2579, 0.2772, 0.2584, 0.2779, 0.2588, 0.2787, 0.2591, 0.2804, 0.2592, 0.2796, 0.2593, 0.2787, 0.2592, 0.2779, 0.259, 0.2772, 0.2586, 0.2765, 0.258, 0.276, 0.2574, 0.2756, 0.2566, 0.2753, 0.2558, 0.2752, 0.2549, 0.2753, 0.2541, 0.2756, 0.2533, 0.276, 0.2525, 0.2765, 0.2519, 0.2772, 0.2513, 0.2779, 0.2509, 0.2787, 0.2507, 0.2796, 0.2506, 0.2804, 0.2507, 0.2812, 0.2509, 0.282, 0.2513, 0.2827, 0.2519, 0.2832, 0.2525, 0.2836, 0.2533, 0.2838, 0.2541, 0.2839, 0.2549, 0.2838, 0.2558, 0.2836, 0.2566, 0.2832, 0.2574, 0.2827, 0.258, 0.282, 0.2586, 0.2812, 0.259, 0.2796, 0.2856, 0.2796, 0.2653, 0.2804, 0.2653, 0.2804, 0.2856, 0.2369, 0.2859, 0.2369, 0.2656, 0.2377, 0.2656, 0.2377, 0.2859, 0.2377, 0.2859, 0.2377, 0.2656, 0.2385, 0.2656, 0.2385, 0.2858, 0.2385, 0.2858, 0.2385, 0.2656, 0.2391, 0.2656, 0.2391, 0.2858, 0.2676, 0.3037, 0.2473, 0.3039, 0.2473, 0.3032, 0.2676, 0.3031, 0.2676, 0.3031, 0.2473, 0.3032, 0.2473, 0.3025, 0.2676, 0.3023, 0.2676, 0.3023, 0.2473, 0.3025, 0.2473, 0.3017, 0.2676, 0.3015, 0.2676, 0.3015, 0.2473, 0.3017, 0.2473, 0.3008, 0.2676, 0.3007, 0.2676, 0.3007, 0.2473, 0.3008, 0.2473, 0.3, 0.2676, 0.2998, 0.2676, 0.2998, 0.2473, 0.3, 0.2473, 0.2992, 0.2676, 0.299, 0.2676, 0.299, 0.2473, 0.2992, 0.2473, 0.2984, 0.2676, 0.2983, 0.2676, 0.2983, 0.2473, 0.2984, 0.2473, 0.2978, 0.2675, 0.2976, 0.2391, 0.2858, 0.2391, 0.2655, 0.2385, 0.2655, 0.2385, 0.2858, 0.2385, 0.2858, 0.2385, 0.2655, 0.2377, 0.2655, 0.2377, 0.2858, 0.2377, 0.2858, 0.2377, 0.2655, 0.2369, 0.2655, 0.2369, 0.2858, 0.2369, 0.2858, 0.2369, 0.2655, 0.236, 0.2655, 0.236, 0.2858, 0.236, 0.2858, 0.236, 0.2655, 0.2352, 0.2655, 0.2352, 0.2858, 0.2352, 0.2858, 0.2352, 0.2655, 0.2344, 0.2655, 0.2344, 0.2858, 0.2344, 0.2858, 0.2344, 0.2655, 0.2336, 0.2655, 0.2336, 0.2858, 0.2336, 0.2858, 0.2336, 0.2655, 0.233, 0.2655, 0.233, 0.2858, 0.2675, 0.2976, 0.2473, 0.2978, 0.2473, 0.2984, 0.2676, 0.2983, 0.2676, 0.2983, 0.2473, 0.2984, 0.2473, 0.2992, 0.2676, 0.299, 0.2676, 0.299, 0.2473, 0.2992, 0.2473, 0.3, 0.2676, 0.2998, 0.2676, 0.2998, 0.2473, 0.3, 0.2473, 0.3008, 0.2676, 0.3007, 0.2676, 0.3007, 0.2473, 0.3008, 0.2473, 0.3017, 0.2676, 0.3015, 0.2676, 0.3015, 0.2473, 0.3017, 0.2473, 0.3025, 0.2676, 0.3023, 0.2676, 0.3023, 0.2473, 0.3025, 0.2473, 0.3032, 0.2676, 0.3031, 0.2676, 0.3031, 0.2473, 0.3032, 0.2473, 0.3039, 0.2676, 0.3037, 0.233, 0.2858, 0.233, 0.2656, 0.2336, 0.2656, 0.2336, 0.2858, 0.2336, 0.2858, 0.2336, 0.2656, 0.2344, 0.2656, 0.2344, 0.2859, 0.2344, 0.2859, 0.2344, 0.2656, 0.2352, 0.2656, 0.2352, 0.2859, 0.2352, 0.2859, 0.2352, 0.2656, 0.236, 0.2656, 0.236, 0.2859, 0.236, 0.305, 0.2369, 0.3049, 0.2377, 0.3047, 0.2385, 0.3043, 0.2391, 0.3037, 0.2397, 0.3031, 0.2401, 0.3023, 0.2403, 0.3015, 0.2404, 0.3007, 0.2403, 0.2998, 0.2401, 0.299, 0.2397, 0.2983, 0.2391, 0.2976, 0.2385, 0.2971, 0.2377, 0.2966, 0.2369, 0.2964, 0.236, 0.2963, 0.2352, 0.2964, 0.2344, 0.2966, 0.2336, 0.2971, 0.233, 0.2976, 0.2324, 0.2983, 0.232, 0.299, 0.2318, 0.2998, 0.2317, 0.3007, 0.2318, 0.3015, 0.232, 0.3023, 0.2324, 0.3031, 0.233, 0.3037, 0.2336, 0.3043, 0.2344, 0.3047, 0.2352, 0.3049, 0.2369, 0.3051, 0.236, 0.3052, 0.2352, 0.3051, 0.2344, 0.3049, 0.2336, 0.3045, 0.233, 0.3039, 0.2324, 0.3032, 0.232, 0.3025, 0.2318, 0.3017, 0.2317, 0.3008, 0.2318, 0.3, 0.232, 0.2992, 0.2324, 0.2984, 0.233, 0.2978, 0.2336, 0.2972, 0.2344, 0.2968, 0.2352, 0.2966, 0.236, 0.2965, 0.2369, 0.2966, 0.2377, 0.2968, 0.2385, 0.2972, 0.2391, 0.2978, 0.2397, 0.2984, 0.2401, 0.2992, 0.2403, 0.3, 0.2404, 0.3008, 0.2403, 0.3017, 0.2401, 0.3025, 0.2397, 0.3032, 0.2391, 0.3039, 0.2385, 0.3045, 0.2377, 0.3049, 0.236, 0.2859, 0.236, 0.2656, 0.2369, 0.2656, 0.2369, 0.2859, 0.2804, 0.2859, 0.2804, 0.2656, 0.2812, 0.2656, 0.2812, 0.2859, 0.2812, 0.2859, 0.2812, 0.2656, 0.282, 0.2656, 0.282, 0.2858, 0.282, 0.2858, 0.282, 0.2656, 0.2827, 0.2656, 0.2827, 0.2858, 0.2676, 0.3037, 0.2473, 0.3039, 0.2473, 0.3032, 0.2676, 0.3031, 0.2676, 0.3031, 0.2473, 0.3032, 0.2473, 0.3025, 0.2676, 0.3023, 0.2676, 0.3023, 0.2473, 0.3025, 0.2473, 0.3017, 0.2676, 0.3015, 0.2676, 0.3015, 0.2473, 0.3017, 0.2473, 0.3008, 0.2676, 0.3007, 0.2676, 0.3007, 0.2473, 0.3008, 0.2473, 0.3, 0.2676, 0.2998, 0.2676, 0.2998, 0.2473, 0.3, 0.2473, 0.2992, 0.2676, 0.299, 0.2676, 0.299, 0.2473, 0.2992, 0.2473, 0.2984, 0.2676, 0.2983, 0.2676, 0.2983, 0.2473, 0.2984, 0.2473, 0.2978, 0.2675, 0.2976, 0.2827, 0.2858, 0.2827, 0.2655, 0.282, 0.2655, 0.282, 0.2858, 0.282, 0.2858, 0.282, 0.2655, 0.2812, 0.2655, 0.2812, 0.2858, 0.2812, 0.2858, 0.2812, 0.2655, 0.2804, 0.2655, 0.2804, 0.2858, 0.2804, 0.2858, 0.2804, 0.2655, 0.2796, 0.2655, 0.2796, 0.2858, 0.2796, 0.2858, 0.2796, 0.2655, 0.2787, 0.2655, 0.2787, 0.2858, 0.2787, 0.2858, 0.2787, 0.2655, 0.2779, 0.2655, 0.2779, 0.2858, 0.2779, 0.2858, 0.2779, 0.2655, 0.2772, 0.2655, 0.2772, 0.2858, 0.2772, 0.2858, 0.2772, 0.2655, 0.2765, 0.2655, 0.2765, 0.2858, 0.2675, 0.2976, 0.2473, 0.2978, 0.2473, 0.2984, 0.2676, 0.2983, 0.2676, 0.2983, 0.2473, 0.2984, 0.2473, 0.2992, 0.2676, 0.299, 0.2676, 0.299, 0.2473, 0.2992, 0.2473, 0.3, 0.2676, 0.2998, 0.2676, 0.2998, 0.2473, 0.3, 0.2473, 0.3008, 0.2676, 0.3007, 0.2676, 0.3007, 0.2473, 0.3008, 0.2473, 0.3017, 0.2676, 0.3015, 0.2676, 0.3015, 0.2473, 0.3017, 0.2473, 0.3025, 0.2676, 0.3023, 0.2676, 0.3023, 0.2473, 0.3025, 0.2473, 0.3032, 0.2676, 0.3031, 0.2676, 0.3031, 0.2473, 0.3032, 0.2473, 0.3039, 0.2676, 0.3037, 0.2765, 0.2858, 0.2765, 0.2656, 0.2772, 0.2656, 0.2772, 0.2858, 0.2772, 0.2858, 0.2772, 0.2656, 0.2779, 0.2656, 0.2779, 0.2859, 0.2779, 0.2859, 0.2779, 0.2656, 0.2787, 0.2656, 0.2787, 0.2859, 0.2787, 0.2859, 0.2787, 0.2656, 0.2796, 0.2656, 0.2796, 0.2859, 0.2796, 0.305, 0.2804, 0.3049, 0.2812, 0.3047, 0.282, 0.3043, 0.2827, 0.3037, 0.2832, 0.3031, 0.2836, 0.3023, 0.2838, 0.3015, 0.2839, 0.3007, 0.2838, 0.2998, 0.2836, 0.299, 0.2832, 0.2983, 0.2827, 0.2976, 0.282, 0.2971, 0.2812, 0.2966, 0.2804, 0.2964, 0.2796, 0.2963, 0.2787, 0.2964, 0.2779, 0.2966, 0.2772, 0.2971, 0.2765, 0.2976, 0.276, 0.2983, 0.2756, 0.299, 0.2753, 0.2998, 0.2752, 0.3007, 0.2753, 0.3015, 0.2756, 0.3023, 0.276, 0.3031, 0.2765, 0.3037, 0.2772, 0.3043, 0.2779, 0.3047, 0.2787, 0.3049, 0.2804, 0.3051, 0.2796, 0.3052, 0.2787, 0.3051, 0.2779, 0.3049, 0.2772, 0.3045, 0.2765, 0.3039, 0.276, 0.3032, 0.2756, 0.3025, 0.2753, 0.3017, 0.2752, 0.3008, 0.2753, 0.3, 0.2756, 0.2992, 0.276, 0.2984, 0.2765, 0.2978, 0.2772, 0.2972, 0.2779, 0.2968, 0.2787, 0.2966, 0.2796, 0.2965, 0.2804, 0.2966, 0.2812, 0.2968, 0.282, 0.2972, 0.2827, 0.2978, 0.2832, 0.2984, 0.2836, 0.2992, 0.2838, 0.3, 0.2839, 0.3008, 0.2838, 0.3017, 0.2836, 0.3025, 0.2832, 0.3032, 0.2827, 0.3039, 0.282, 0.3045, 0.2812, 0.3049, 0.2796, 0.2859, 0.2796, 0.2656, 0.2804, 0.2656, 0.2804, 0.2859, 0.2305, 0.3198, 0.2515, 0.3277, 0.2641, 0.3277, 0.2851, 0.3198, 0.2305, 0.3198, 0.2851, 0.3198, 0.2641, 0.3278, 0.2515, 0.3278, 0.2641, 0.2822, 0.2515, 0.2822, 0.2515, 0.2746, 0.2641, 0.2746, 0.2344, 0.2821, 0.2813, 0.2821, 0.2813, 0.2745, 0.2344, 0.2745, 0.2851, 0.2822, 0.2641, 0.2822, 0.2641, 0.2746, 0.2851, 0.2746, 0.2639, 0.2102, 0.2638, 0.1833, 0.2563, 0.1833, 0.2563, 0.2102, 0.2639, 0.2889, 0.2639, 0.2654, 0.2563, 0.2654, 0.2564, 0.2889, 0.2639, 0.2385, 0.2639, 0.2654, 0.2563, 0.2654, 0.2563, 0.2385, 0.2311, 0.2385, 0.2845, 0.2385, 0.2883, 0.2654, 0.2273, 0.2654, 0.2311, 0.2385, 0.2273, 0.2654, 0.2883, 0.2654, 0.2845, 0.2385, 0.2344, 0.1833, 0.2339, 0.2102, 0.2818, 0.2102, 0.2813, 0.1833, 0.2344, 0.1833, 0.2813, 0.1833, 0.2818, 0.2102, 0.2339, 0.2102, 0.2638, 0.1833, 0.2639, 0.2102, 0.2563, 0.2102, 0.2563, 0.1833, 0.2639, 0.2385, 0.2639, 0.2102, 0.2563, 0.2102, 0.2563, 0.2385, 0.264, 0.3198, 0.2639, 0.3051, 0.2564, 0.3051, 0.2564, 0.3198, 0.2639, 0.2889, 0.2639, 0.3051, 0.2564, 0.3051, 0.2564, 0.2889, 0.222, 0.2889, 0.2937, 0.2889, 0.2993, 0.3051, 0.2164, 0.3051, 0.222, 0.2889, 0.2164, 0.3051, 0.2993, 0.3051, 0.2937, 0.2889, 0.2515, 0.2822, 0.2305, 0.2822, 0.2305, 0.2746, 0.2515, 0.2746, 0.2639, 0.3051, 0.264, 0.3198, 0.2564, 0.3198, 0.2564, 0.3051, 0.2164, 0.3051, 0.2993, 0.3051, 0.2851, 0.3198, 0.2305, 0.3198, 0.2164, 0.3051, 0.2305, 0.3198, 0.2851, 0.3198, 0.2993, 0.3051, 0.2273, 0.2654, 0.222, 0.2889, 0.2937, 0.2889, 0.2883, 0.2654, 0.2273, 0.2654, 0.2883, 0.2654, 0.2937, 0.2889, 0.222, 0.2889, 0.2639, 0.2654, 0.2639, 0.2889, 0.2564, 0.2889, 0.2563, 0.2654, 0.2639, 0.3051, 0.2639, 0.2889, 0.2564, 0.2889, 0.2564, 0.3051, 0.2639, 0.2654, 0.2639, 0.2385, 0.2563, 0.2385, 0.2563, 0.2654, 0.2339, 0.2102, 0.2311, 0.2385, 0.2845, 0.2385, 0.2818, 0.2102, 0.2339, 0.2102, 0.2818, 0.2102, 0.2845, 0.2385, 0.2311, 0.2385, 0.2639, 0.2102, 0.2639, 0.2385, 0.2563, 0.2385, 0.2563, 0.2102, 0.115, 0.2856, 0.115, 0.2653, 0.1158, 0.2653, 0.1158, 0.2856, 0.1158, 0.2856, 0.1158, 0.2653, 0.1166, 0.2653, 0.1166, 0.2856, 0.1166, 0.2856, 0.1166, 0.2653, 0.1172, 0.2653, 0.1172, 0.2856, 0.2673, 0.2579, 0.2471, 0.258, 0.2471, 0.2574, 0.2673, 0.2572, 0.2673, 0.2572, 0.2471, 0.2574, 0.247, 0.2566, 0.2673, 0.2565, 0.2673, 0.2565, 0.247, 0.2566, 0.247, 0.2558, 0.2673, 0.2556, 0.2673, 0.2556, 0.247, 0.2558, 0.247, 0.2549, 0.2673, 0.2548, 0.2673, 0.2548, 0.247, 0.2549, 0.247, 0.2541, 0.2673, 0.2539, 0.2673, 0.2539, 0.247, 0.2541, 0.247, 0.2533, 0.2673, 0.2531, 0.2673, 0.2531, 0.247, 0.2533, 0.247, 0.2525, 0.2673, 0.2524, 0.2673, 0.2524, 0.247, 0.2525, 0.247, 0.2519, 0.2673, 0.2517, 0.1172, 0.2855, 0.1172, 0.2653, 0.1166, 0.2653, 0.1166, 0.2855, 0.1166, 0.2855, 0.1166, 0.2653, 0.1158, 0.2653, 0.1158, 0.2855, 0.1158, 0.2855, 0.1158, 0.2653, 0.115, 0.2652, 0.115, 0.2855, 0.115, 0.2855, 0.115, 0.2652, 0.1142, 0.2652, 0.1142, 0.2855, 0.1142, 0.2855, 0.1142, 0.2652, 0.1133, 0.2652, 0.1133, 0.2855, 0.1133, 0.2855, 0.1133, 0.2652, 0.1125, 0.2653, 0.1125, 0.2855, 0.1125, 0.2855, 0.1125, 0.2653, 0.1118, 0.2653, 0.1118, 0.2855, 0.1118, 0.2855, 0.1118, 0.2653, 0.1111, 0.2653, 0.1111, 0.2855, 0.2673, 0.2517, 0.247, 0.2519, 0.247, 0.2525, 0.2673, 0.2524, 0.2673, 0.2524, 0.247, 0.2525, 0.247, 0.2533, 0.2673, 0.2531, 0.2673, 0.2531, 0.247, 0.2533, 0.247, 0.2541, 0.2673, 0.2539, 0.2673, 0.2539, 0.247, 0.2541, 0.247, 0.2549, 0.2673, 0.2548, 0.2673, 0.2548, 0.247, 0.2549, 0.247, 0.2558, 0.2673, 0.2556, 0.2673, 0.2556, 0.247, 0.2558, 0.247, 0.2566, 0.2673, 0.2565, 0.2673, 0.2565, 0.247, 0.2566, 0.2471, 0.2574, 0.2673, 0.2572, 0.2673, 0.2572, 0.2471, 0.2574, 0.2471, 0.258, 0.2673, 0.2579, 0.1111, 0.2856, 0.1111, 0.2653, 0.1118, 0.2653, 0.1118, 0.2856, 0.1118, 0.2856, 0.1118, 0.2653, 0.1125, 0.2653, 0.1125, 0.2856, 0.1125, 0.2856, 0.1125, 0.2653, 0.1133, 0.2653, 0.1133, 0.2856, 0.1133, 0.2856, 0.1133, 0.2653, 0.1142, 0.2653, 0.1142, 0.2856, 0.1142, 0.2591, 0.115, 0.2591, 0.1158, 0.2588, 0.1166, 0.2584, 0.1172, 0.2579, 0.1178, 0.2572, 0.1182, 0.2565, 0.1184, 0.2556, 0.1185, 0.2548, 0.1184, 0.2539, 0.1182, 0.2531, 0.1178, 0.2524, 0.1172, 0.2517, 0.1166, 0.2512, 0.1158, 0.2508, 0.115, 0.2505, 0.1142, 0.2504, 0.1133, 0.2505, 0.1125, 0.2508, 0.1118, 0.2512, 0.1111, 0.2517, 0.1106, 0.2524, 0.1102, 0.2531, 0.1099, 0.2539, 0.1098, 0.2548, 0.1099, 0.2556, 0.1102, 0.2565, 0.1106, 0.2572, 0.1111, 0.2579, 0.1118, 0.2584, 0.1125, 0.2588, 0.1133, 0.2591, 0.115, 0.2592, 0.1142, 0.2593, 0.1133, 0.2592, 0.1125, 0.259, 0.1118, 0.2586, 0.1111, 0.258, 0.1106, 0.2574, 0.1102, 0.2566, 0.1099, 0.2558, 0.1098, 0.2549, 0.1099, 0.2541, 0.1102, 0.2533, 0.1106, 0.2525, 0.1111, 0.2519, 0.1118, 0.2513, 0.1125, 0.2509, 0.1133, 0.2507, 0.1142, 0.2506, 0.115, 0.2507, 0.1158, 0.2509, 0.1166, 0.2513, 0.1172, 0.2519, 0.1178, 0.2525, 0.1182, 0.2533, 0.1184, 0.2541, 0.1185, 0.2549, 0.1184, 0.2558, 0.1182, 0.2566, 0.1178, 0.2574, 0.1172, 0.258, 0.1166, 0.2586, 0.1158, 0.259, 0.1142, 0.2856, 0.1142, 0.2653, 0.115, 0.2653, 0.115, 0.2856, 0.1585, 0.2856, 0.1585, 0.2653, 0.1594, 0.2653, 0.1594, 0.2856, 0.1594, 0.2856, 0.1594, 0.2653, 0.1601, 0.2653, 0.1601, 0.2856, 0.1601, 0.2856, 0.1601, 0.2653, 0.1608, 0.2653, 0.1608, 0.2856, 0.2673, 0.2579, 0.2471, 0.258, 0.2471, 0.2574, 0.2673, 0.2572, 0.2673, 0.2572, 0.2471, 0.2574, 0.247, 0.2566, 0.2673, 0.2565, 0.2673, 0.2565, 0.247, 0.2566, 0.247, 0.2558, 0.2673, 0.2556, 0.2673, 0.2556, 0.247, 0.2558, 0.247, 0.2549, 0.2673, 0.2548, 0.2673, 0.2548, 0.247, 0.2549, 0.247, 0.2541, 0.2673, 0.2539, 0.2673, 0.2539, 0.247, 0.2541, 0.247, 0.2533, 0.2673, 0.2531, 0.2673, 0.2531, 0.247, 0.2533, 0.247, 0.2525, 0.2673, 0.2524, 0.2673, 0.2524, 0.247, 0.2525, 0.247, 0.2519, 0.2673, 0.2517, 0.1608, 0.2855, 0.1608, 0.2653, 0.1601, 0.2653, 0.1601, 0.2855, 0.1601, 0.2855, 0.1601, 0.2653, 0.1594, 0.2653, 0.1594, 0.2855, 0.1594, 0.2855, 0.1594, 0.2653, 0.1585, 0.2652, 0.1585, 0.2855, 0.1585, 0.2855, 0.1585, 0.2652, 0.1577, 0.2652, 0.1577, 0.2855, 0.1577, 0.2855, 0.1577, 0.2652, 0.1569, 0.2652, 0.1569, 0.2855, 0.1569, 0.2855, 0.1569, 0.2652, 0.156, 0.2653, 0.156, 0.2855, 0.156, 0.2855, 0.156, 0.2653, 0.1553, 0.2653, 0.1553, 0.2855, 0.1553, 0.2855, 0.1553, 0.2653, 0.1546, 0.2653, 0.1546, 0.2855, 0.2673, 0.2517, 0.247, 0.2519, 0.247, 0.2525, 0.2673, 0.2524, 0.2673, 0.2524, 0.247, 0.2525, 0.247, 0.2533, 0.2673, 0.2531, 0.2673, 0.2531, 0.247, 0.2533, 0.247, 0.2541, 0.2673, 0.2539, 0.2673, 0.2539, 0.247, 0.2541, 0.247, 0.2549, 0.2673, 0.2548, 0.2673, 0.2548, 0.247, 0.2549, 0.247, 0.2558, 0.2673, 0.2556, 0.2673, 0.2556, 0.247, 0.2558, 0.247, 0.2566, 0.2673, 0.2565, 0.2673, 0.2565, 0.247, 0.2566, 0.2471, 0.2574, 0.2673, 0.2572, 0.2673, 0.2572, 0.2471, 0.2574, 0.2471, 0.258, 0.2673, 0.2579, 0.1546, 0.2856, 0.1546, 0.2653, 0.1553, 0.2653, 0.1553, 0.2856, 0.1553, 0.2856, 0.1553, 0.2653, 0.156, 0.2653, 0.156, 0.2856, 0.156, 0.2856, 0.156, 0.2653, 0.1569, 0.2653, 0.1569, 0.2856, 0.1569, 0.2856, 0.1569, 0.2653, 0.1577, 0.2653, 0.1577, 0.2856, 0.1577, 0.2591, 0.1585, 0.2591, 0.1594, 0.2588, 0.1601, 0.2584, 0.1608, 0.2579, 0.1613, 0.2572, 0.1617, 0.2565, 0.162, 0.2556, 0.1621, 0.2548, 0.162, 0.2539, 0.1617, 0.2531, 0.1613, 0.2524, 0.1608, 0.2517, 0.1601, 0.2512, 0.1594, 0.2508, 0.1585, 0.2505, 0.1577, 0.2504, 0.1569, 0.2505, 0.156, 0.2508, 0.1553, 0.2512, 0.1546, 0.2517, 0.1541, 0.2524, 0.1537, 0.2531, 0.1534, 0.2539, 0.1533, 0.2548, 0.1534, 0.2556, 0.1537, 0.2565, 0.1541, 0.2572, 0.1546, 0.2579, 0.1553, 0.2584, 0.156, 0.2588, 0.1569, 0.2591, 0.1585, 0.2592, 0.1577, 0.2593, 0.1569, 0.2592, 0.156, 0.259, 0.1553, 0.2586, 0.1546, 0.258, 0.1541, 0.2574, 0.1537, 0.2566, 0.1534, 0.2558, 0.1533, 0.2549, 0.1534, 0.2541, 0.1537, 0.2533, 0.1541, 0.2525, 0.1546, 0.2519, 0.1553, 0.2513, 0.156, 0.2509, 0.1569, 0.2507, 0.1577, 0.2506, 0.1585, 0.2507, 0.1594, 0.2509, 0.1601, 0.2513, 0.1608, 0.2519, 0.1613, 0.2525, 0.1617, 0.2533, 0.162, 0.2541, 0.1621, 0.2549, 0.162, 0.2558, 0.1617, 0.2566, 0.1613, 0.2574, 0.1608, 0.258, 0.1601, 0.2586, 0.1594, 0.259, 0.1577, 0.2856, 0.1577, 0.2653, 0.1585, 0.2653, 0.1585, 0.2856, 0.115, 0.2859, 0.115, 0.2656, 0.1158, 0.2656, 0.1158, 0.2859, 0.1158, 0.2859, 0.1158, 0.2656, 0.1166, 0.2656, 0.1166, 0.2858, 0.1166, 0.2858, 0.1166, 0.2656, 0.1172, 0.2656, 0.1172, 0.2858, 0.2676, 0.3037, 0.2473, 0.3039, 0.2473, 0.3032, 0.2676, 0.3031, 0.2676, 0.3031, 0.2473, 0.3032, 0.2473, 0.3025, 0.2676, 0.3023, 0.2676, 0.3023, 0.2473, 0.3025, 0.2473, 0.3017, 0.2676, 0.3015, 0.2676, 0.3015, 0.2473, 0.3017, 0.2473, 0.3008, 0.2676, 0.3007, 0.2676, 0.3007, 0.2473, 0.3008, 0.2473, 0.3, 0.2676, 0.2998, 0.2676, 0.2998, 0.2473, 0.3, 0.2473, 0.2992, 0.2676, 0.299, 0.2676, 0.299, 0.2473, 0.2992, 0.2473, 0.2984, 0.2676, 0.2983, 0.2676, 0.2983, 0.2473, 0.2984, 0.2473, 0.2978, 0.2675, 0.2976, 0.1172, 0.2858, 0.1172, 0.2655, 0.1166, 0.2655, 0.1166, 0.2858, 0.1166, 0.2858, 0.1166, 0.2655, 0.1158, 0.2655, 0.1158, 0.2858, 0.1158, 0.2858, 0.1158, 0.2655, 0.115, 0.2655, 0.115, 0.2858, 0.115, 0.2858, 0.115, 0.2655, 0.1142, 0.2655, 0.1142, 0.2858, 0.1142, 0.2858, 0.1142, 0.2655, 0.1133, 0.2655, 0.1133, 0.2858, 0.1133, 0.2858, 0.1133, 0.2655, 0.1125, 0.2655, 0.1125, 0.2858, 0.1125, 0.2858, 0.1125, 0.2655, 0.1118, 0.2655, 0.1118, 0.2858, 0.1118, 0.2858, 0.1118, 0.2655, 0.1111, 0.2655, 0.1111, 0.2858, 0.2675, 0.2976, 0.2473, 0.2978, 0.2473, 0.2984, 0.2676, 0.2983, 0.2676, 0.2983, 0.2473, 0.2984, 0.2473, 0.2992, 0.2676, 0.299, 0.2676, 0.299, 0.2473, 0.2992, 0.2473, 0.3, 0.2676, 0.2998, 0.2676, 0.2998, 0.2473, 0.3, 0.2473, 0.3008, 0.2676, 0.3007, 0.2676, 0.3007, 0.2473, 0.3008, 0.2473, 0.3017, 0.2676, 0.3015, 0.2676, 0.3015, 0.2473, 0.3017, 0.2473, 0.3025, 0.2676, 0.3023, 0.2676, 0.3023, 0.2473, 0.3025, 0.2473, 0.3032, 0.2676, 0.3031, 0.2676, 0.3031, 0.2473, 0.3032, 0.2473, 0.3039, 0.2676, 0.3037, 0.1111, 0.2858, 0.1111, 0.2656, 0.1118, 0.2656, 0.1118, 0.2858, 0.1118, 0.2858, 0.1118, 0.2656, 0.1125, 0.2656, 0.1125, 0.2859, 0.1125, 0.2859, 0.1125, 0.2656, 0.1133, 0.2656, 0.1133, 0.2859, 0.1133, 0.2859, 0.1133, 0.2656, 0.1142, 0.2656, 0.1142, 0.2859, 0.1142, 0.305, 0.115, 0.3049, 0.1158, 0.3047, 0.1166, 0.3043, 0.1172, 0.3037, 0.1178, 0.3031, 0.1182, 0.3023, 0.1184, 0.3015, 0.1185, 0.3007, 0.1184, 0.2998, 0.1182, 0.299, 0.1178, 0.2983, 0.1172, 0.2976, 0.1166, 0.2971, 0.1158, 0.2966, 0.115, 0.2964, 0.1142, 0.2963, 0.1133, 0.2964, 0.1125, 0.2966, 0.1118, 0.2971, 0.1111, 0.2976, 0.1106, 0.2983, 0.1102, 0.299, 0.1099, 0.2998, 0.1098, 0.3007, 0.1099, 0.3015, 0.1102, 0.3023, 0.1106, 0.3031, 0.1111, 0.3037, 0.1118, 0.3043, 0.1125, 0.3047, 0.1133, 0.3049, 0.115, 0.3051, 0.1142, 0.3052, 0.1133, 0.3051, 0.1125, 0.3049, 0.1118, 0.3045, 0.1111, 0.3039, 0.1106, 0.3032, 0.1102, 0.3025, 0.1099, 0.3017, 0.1098, 0.3008, 0.1099, 0.3, 0.1102, 0.2992, 0.1106, 0.2984, 0.1111, 0.2978, 0.1118, 0.2972, 0.1125, 0.2968, 0.1133, 0.2966, 0.1142, 0.2965, 0.115, 0.2966, 0.1158, 0.2968, 0.1166, 0.2972, 0.1172, 0.2978, 0.1178, 0.2984, 0.1182, 0.2992, 0.1184, 0.3, 0.1185, 0.3008, 0.1184, 0.3017, 0.1182, 0.3025, 0.1178, 0.3032, 0.1172, 0.3039, 0.1166, 0.3045, 0.1158, 0.3049, 0.1142, 0.2859, 0.1142, 0.2656, 0.115, 0.2656, 0.115, 0.2859, 0.1585, 0.2859, 0.1585, 0.2656, 0.1594, 0.2656, 0.1594, 0.2859, 0.1594, 0.2859, 0.1594, 0.2656, 0.1601, 0.2656, 0.1601, 0.2858, 0.1601, 0.2858, 0.1601, 0.2656, 0.1608, 0.2656, 0.1608, 0.2858, 0.2676, 0.3037, 0.2473, 0.3039, 0.2473, 0.3032, 0.2676, 0.3031, 0.2676, 0.3031, 0.2473, 0.3032, 0.2473, 0.3025, 0.2676, 0.3023, 0.2676, 0.3023, 0.2473, 0.3025, 0.2473, 0.3017, 0.2676, 0.3015, 0.2676, 0.3015, 0.2473, 0.3017, 0.2473, 0.3008, 0.2676, 0.3007, 0.2676, 0.3007, 0.2473, 0.3008, 0.2473, 0.3, 0.2676, 0.2998, 0.2676, 0.2998, 0.2473, 0.3, 0.2473, 0.2992, 0.2676, 0.299, 0.2676, 0.299, 0.2473, 0.2992, 0.2473, 0.2984, 0.2676, 0.2983, 0.2676, 0.2983, 0.2473, 0.2984, 0.2473, 0.2978, 0.2675, 0.2976, 0.1608, 0.2858, 0.1608, 0.2655, 0.1601, 0.2655, 0.1601, 0.2858, 0.1601, 0.2858, 0.1601, 0.2655, 0.1594, 0.2655, 0.1594, 0.2858, 0.1594, 0.2858, 0.1594, 0.2655, 0.1585, 0.2655, 0.1585, 0.2858, 0.1585, 0.2858, 0.1585, 0.2655, 0.1577, 0.2655, 0.1577, 0.2858, 0.1577, 0.2858, 0.1577, 0.2655, 0.1569, 0.2655, 0.1569, 0.2858, 0.1569, 0.2858, 0.1569, 0.2655, 0.156, 0.2655, 0.156, 0.2858, 0.156, 0.2858, 0.156, 0.2655, 0.1553, 0.2655, 0.1553, 0.2858, 0.1553, 0.2858, 0.1553, 0.2655, 0.1546, 0.2655, 0.1546, 0.2858, 0.2675, 0.2976, 0.2473, 0.2978, 0.2473, 0.2984, 0.2676, 0.2983, 0.2676, 0.2983, 0.2473, 0.2984, 0.2473, 0.2992, 0.2676, 0.299, 0.2676, 0.299, 0.2473, 0.2992, 0.2473, 0.3, 0.2676, 0.2998, 0.2676, 0.2998, 0.2473, 0.3, 0.2473, 0.3008, 0.2676, 0.3007, 0.2676, 0.3007, 0.2473, 0.3008, 0.2473, 0.3017, 0.2676, 0.3015, 0.2676, 0.3015, 0.2473, 0.3017, 0.2473, 0.3025, 0.2676, 0.3023, 0.2676, 0.3023, 0.2473, 0.3025, 0.2473, 0.3032, 0.2676, 0.3031, 0.2676, 0.3031, 0.2473, 0.3032, 0.2473, 0.3039, 0.2676, 0.3037, 0.1546, 0.2858, 0.1546, 0.2656, 0.1553, 0.2656, 0.1553, 0.2858, 0.1553, 0.2858, 0.1553, 0.2656, 0.156, 0.2656, 0.156, 0.2859, 0.156, 0.2859, 0.156, 0.2656, 0.1569, 0.2656, 0.1569, 0.2859, 0.1569, 0.2859, 0.1569, 0.2656, 0.1577, 0.2656, 0.1577, 0.2859, 0.1577, 0.305, 0.1585, 0.3049, 0.1594, 0.3047, 0.1601, 0.3043, 0.1608, 0.3037, 0.1613, 0.3031, 0.1617, 0.3023, 0.162, 0.3015, 0.1621, 0.3007, 0.162, 0.2998, 0.1617, 0.299, 0.1613, 0.2983, 0.1608, 0.2976, 0.1601, 0.2971, 0.1594, 0.2966, 0.1585, 0.2964, 0.1577, 0.2963, 0.1569, 0.2964, 0.156, 0.2966, 0.1553, 0.2971, 0.1546, 0.2976, 0.1541, 0.2983, 0.1537, 0.299, 0.1534, 0.2998, 0.1533, 0.3007, 0.1534, 0.3015, 0.1537, 0.3023, 0.1541, 0.3031, 0.1546, 0.3037, 0.1553, 0.3043, 0.156, 0.3047, 0.1569, 0.3049, 0.1585, 0.3051, 0.1577, 0.3052, 0.1569, 0.3051, 0.156, 0.3049, 0.1553, 0.3045, 0.1546, 0.3039, 0.1541, 0.3032, 0.1537, 0.3025, 0.1534, 0.3017, 0.1533, 0.3008, 0.1534, 0.3, 0.1537, 0.2992, 0.1541, 0.2984, 0.1546, 0.2978, 0.1553, 0.2972, 0.156, 0.2968, 0.1569, 0.2966, 0.1577, 0.2965, 0.1585, 0.2966, 0.1594, 0.2968, 0.1601, 0.2972, 0.1608, 0.2978, 0.1613, 0.2984, 0.1617, 0.2992, 0.162, 0.3, 0.1621, 0.3008, 0.162, 0.3017, 0.1617, 0.3025, 0.1613, 0.3032, 0.1608, 0.3039, 0.1601, 0.3045, 0.1594, 0.3049, 0.1577, 0.2859, 0.1577, 0.2656, 0.1585, 0.2656, 0.1585, 0.2859, 0.1087, 0.3198, 0.1296, 0.3277, 0.1422, 0.3277, 0.1632, 0.3198, 0.1087, 0.3198, 0.1632, 0.3198, 0.1422, 0.3278, 0.1296, 0.3278, 0.1422, 0.2822, 0.1296, 0.2822, 0.1296, 0.2746, 0.1422, 0.2746, 0.1125, 0.2821, 0.1594, 0.2821, 0.1594, 0.2745, 0.1125, 0.2745, 0.1632, 0.2822, 0.1422, 0.2822, 0.1422, 0.2746, 0.1632, 0.2746, 0.2639, 0.2102, 0.2638, 0.1833, 0.2563, 0.1833, 0.2563, 0.2102, 0.2639, 0.2889, 0.2639, 0.2654, 0.2563, 0.2654, 0.2564, 0.2889, 0.2639, 0.2385, 0.2639, 0.2654, 0.2563, 0.2654, 0.2563, 0.2385, 0.1093, 0.2385, 0.1626, 0.2385, 0.1664, 0.2654, 0.1054, 0.2654, 0.1093, 0.2385, 0.1054, 0.2654, 0.1664, 0.2654, 0.1626, 0.2385, 0.1125, 0.1833, 0.112, 0.2102, 0.1599, 0.2102, 0.1594, 0.1833, 0.1125, 0.1833, 0.1594, 0.1833, 0.1599, 0.2102, 0.112, 0.2102, 0.2638, 0.1833, 0.2639, 0.2102, 0.2563, 0.2102, 0.2563, 0.1833, 0.2639, 0.2385, 0.2639, 0.2102, 0.2563, 0.2102, 0.2563, 0.2385, 0.264, 0.3198, 0.2639, 0.3051, 0.2564, 0.3051, 0.2564, 0.3198, 0.2639, 0.2889, 0.2639, 0.3051, 0.2564, 0.3051, 0.2564, 0.2889, 0.1001, 0.2889, 0.1718, 0.2889, 0.1774, 0.3051, 0.09449, 0.3051, 0.1001, 0.2889, 0.09449, 0.3051, 0.1774, 0.3051, 0.1718, 0.2889, 0.1296, 0.2822, 0.1087, 0.2822, 0.1087, 0.2746, 0.1296, 0.2746, 0.2639, 0.3051, 0.264, 0.3198, 0.2564, 0.3198, 0.2564, 0.3051, 0.09449, 0.3051, 0.1774, 0.3051, 0.1632, 0.3198, 0.1087, 0.3198, 0.09449, 0.3051, 0.1087, 0.3198, 0.1632, 0.3198, 0.1774, 0.3051, 0.1054, 0.2654, 0.1001, 0.2889, 0.1718, 0.2889, 0.1664, 0.2654, 0.1054, 0.2654, 0.1664, 0.2654, 0.1718, 0.2889, 0.1001, 0.2889, 0.2639, 0.2654, 0.2639, 0.2889, 0.2564, 0.2889, 0.2563, 0.2654, 0.2639, 0.3051, 0.2639, 0.2889, 0.2564, 0.2889, 0.2564, 0.3051, 0.2639, 0.2654, 0.2639, 0.2385, 0.2563, 0.2385, 0.2563, 0.2654, 0.112, 0.2102, 0.1093, 0.2385, 0.1626, 0.2385, 0.1599, 0.2102, 0.112, 0.2102, 0.1599, 0.2102, 0.1626, 0.2385, 0.1093, 0.2385, 0.2639, 0.2102, 0.2639, 0.2385, 0.2563, 0.2385, 0.2563, 0.2102, 0.3588, 0.2856, 0.3588, 0.2653, 0.3596, 0.2653, 0.3596, 0.2856, 0.3596, 0.2856, 0.3596, 0.2653, 0.3603, 0.2653, 0.3603, 0.2856, 0.3603, 0.2856, 0.3603, 0.2653, 0.361, 0.2653, 0.361, 0.2856, 0.2673, 0.2579, 0.2471, 0.258, 0.2471, 0.2574, 0.2673, 0.2572, 0.2673, 0.2572, 0.2471, 0.2574, 0.247, 0.2566, 0.2673, 0.2565, 0.2673, 0.2565, 0.247, 0.2566, 0.247, 0.2558, 0.2673, 0.2556, 0.2673, 0.2556, 0.247, 0.2558, 0.247, 0.2549, 0.2673, 0.2548, 0.2673, 0.2548, 0.247, 0.2549, 0.247, 0.2541, 0.2673, 0.2539, 0.2673, 0.2539, 0.247, 0.2541, 0.247, 0.2533, 0.2673, 0.2531, 0.2673, 0.2531, 0.247, 0.2533, 0.247, 0.2525, 0.2673, 0.2524, 0.2673, 0.2524, 0.247, 0.2525, 0.247, 0.2519, 0.2673, 0.2517, 0.361, 0.2855, 0.361, 0.2653, 0.3603, 0.2653, 0.3603, 0.2855, 0.3603, 0.2855, 0.3603, 0.2653, 0.3596, 0.2653, 0.3596, 0.2855, 0.3596, 0.2855, 0.3596, 0.2653, 0.3588, 0.2652, 0.3588, 0.2855, 0.3588, 0.2855, 0.3588, 0.2652, 0.3579, 0.2652, 0.3579, 0.2855, 0.3579, 0.2855, 0.3579, 0.2652, 0.3571, 0.2652, 0.3571, 0.2855, 0.3571, 0.2855, 0.3571, 0.2652, 0.3563, 0.2653, 0.3563, 0.2855, 0.3563, 0.2855, 0.3563, 0.2653, 0.3555, 0.2653, 0.3555, 0.2855, 0.3555, 0.2855, 0.3555, 0.2653, 0.3548, 0.2653, 0.3548, 0.2855, 0.2673, 0.2517, 0.247, 0.2519, 0.247, 0.2525, 0.2673, 0.2524, 0.2673, 0.2524, 0.247, 0.2525, 0.247, 0.2533, 0.2673, 0.2531, 0.2673, 0.2531, 0.247, 0.2533, 0.247, 0.2541, 0.2673, 0.2539, 0.2673, 0.2539, 0.247, 0.2541, 0.247, 0.2549, 0.2673, 0.2548, 0.2673, 0.2548, 0.247, 0.2549, 0.247, 0.2558, 0.2673, 0.2556, 0.2673, 0.2556, 0.247, 0.2558, 0.247, 0.2566, 0.2673, 0.2565, 0.2673, 0.2565, 0.247, 0.2566, 0.2471, 0.2574, 0.2673, 0.2572, 0.2673, 0.2572, 0.2471, 0.2574, 0.2471, 0.258, 0.2673, 0.2579, 0.3548, 0.2856, 0.3548, 0.2653, 0.3555, 0.2653, 0.3555, 0.2856, 0.3555, 0.2856, 0.3555, 0.2653, 0.3563, 0.2653, 0.3563, 0.2856, 0.3563, 0.2856, 0.3563, 0.2653, 0.3571, 0.2653, 0.3571, 0.2856, 0.3571, 0.2856, 0.3571, 0.2653, 0.3579, 0.2653, 0.3579, 0.2856, 0.3579, 0.2591, 0.3588, 0.2591, 0.3596, 0.2588, 0.3603, 0.2584, 0.361, 0.2579, 0.3615, 0.2572, 0.3619, 0.2565, 0.3622, 0.2556, 0.3623, 0.2548, 0.3622, 0.2539, 0.3619, 0.2531, 0.3615, 0.2524, 0.361, 0.2517, 0.3603, 0.2512, 0.3596, 0.2508, 0.3588, 0.2505, 0.3579, 0.2504, 0.3571, 0.2505, 0.3563, 0.2508, 0.3555, 0.2512, 0.3548, 0.2517, 0.3543, 0.2524, 0.3539, 0.2531, 0.3537, 0.2539, 0.3536, 0.2548, 0.3537, 0.2556, 0.3539, 0.2565, 0.3543, 0.2572, 0.3548, 0.2579, 0.3555, 0.2584, 0.3563, 0.2588, 0.3571, 0.2591, 0.3588, 0.2592, 0.3579, 0.2593, 0.3571, 0.2592, 0.3563, 0.259, 0.3555, 0.2586, 0.3548, 0.258, 0.3543, 0.2574, 0.3539, 0.2566, 0.3537, 0.2558, 0.3536, 0.2549, 0.3537, 0.2541, 0.3539, 0.2533, 0.3543, 0.2525, 0.3548, 0.2519, 0.3555, 0.2513, 0.3563, 0.2509, 0.3571, 0.2507, 0.3579, 0.2506, 0.3588, 0.2507, 0.3596, 0.2509, 0.3603, 0.2513, 0.361, 0.2519, 0.3615, 0.2525, 0.3619, 0.2533, 0.3622, 0.2541, 0.3623, 0.2549, 0.3622, 0.2558, 0.3619, 0.2566, 0.3615, 0.2574, 0.361, 0.258, 0.3603, 0.2586, 0.3596, 0.259, 0.3579, 0.2856, 0.3579, 0.2653, 0.3588, 0.2653, 0.3588, 0.2856, 0.4023, 0.2856, 0.4023, 0.2653, 0.4031, 0.2653, 0.4031, 0.2856, 0.4031, 0.2856, 0.4031, 0.2653, 0.4039, 0.2653, 0.4039, 0.2856, 0.4039, 0.2856, 0.4039, 0.2653, 0.4045, 0.2653, 0.4045, 0.2856, 0.2673, 0.2579, 0.2471, 0.258, 0.2471, 0.2574, 0.2673, 0.2572, 0.2673, 0.2572, 0.2471, 0.2574, 0.247, 0.2566, 0.2673, 0.2565, 0.2673, 0.2565, 0.247, 0.2566, 0.247, 0.2558, 0.2673, 0.2556, 0.2673, 0.2556, 0.247, 0.2558, 0.247, 0.2549, 0.2673, 0.2548, 0.2673, 0.2548, 0.247, 0.2549, 0.247, 0.2541, 0.2673, 0.2539, 0.2673, 0.2539, 0.247, 0.2541, 0.247, 0.2533, 0.2673, 0.2531, 0.2673, 0.2531, 0.247, 0.2533, 0.247, 0.2525, 0.2673, 0.2524, 0.2673, 0.2524, 0.247, 0.2525, 0.247, 0.2519, 0.2673, 0.2517, 0.4045, 0.2855, 0.4045, 0.2653, 0.4039, 0.2653, 0.4039, 0.2855, 0.4039, 0.2855, 0.4039, 0.2653, 0.4031, 0.2653, 0.4031, 0.2855, 0.4031, 0.2855, 0.4031, 0.2653, 0.4023, 0.2652, 0.4023, 0.2855, 0.4023, 0.2855, 0.4023, 0.2652, 0.4015, 0.2652, 0.4015, 0.2855, 0.4015, 0.2855, 0.4015, 0.2652, 0.4006, 0.2652, 0.4006, 0.2855, 0.4006, 0.2855, 0.4006, 0.2652, 0.3998, 0.2653, 0.3998, 0.2855, 0.3998, 0.2855, 0.3998, 0.2653, 0.399, 0.2653, 0.399, 0.2855, 0.399, 0.2855, 0.399, 0.2653, 0.3984, 0.2653, 0.3984, 0.2855, 0.2673, 0.2517, 0.247, 0.2519, 0.247, 0.2525, 0.2673, 0.2524, 0.2673, 0.2524, 0.247, 0.2525, 0.247, 0.2533, 0.2673, 0.2531, 0.2673, 0.2531, 0.247, 0.2533, 0.247, 0.2541, 0.2673, 0.2539, 0.2673, 0.2539, 0.247, 0.2541, 0.247, 0.2549, 0.2673, 0.2548, 0.2673, 0.2548, 0.247, 0.2549, 0.247, 0.2558, 0.2673, 0.2556, 0.2673, 0.2556, 0.247, 0.2558, 0.247, 0.2566, 0.2673, 0.2565, 0.2673, 0.2565, 0.247, 0.2566, 0.2471, 0.2574, 0.2673, 0.2572, 0.2673, 0.2572, 0.2471, 0.2574, 0.2471, 0.258, 0.2673, 0.2579, 0.3984, 0.2856, 0.3984, 0.2653, 0.399, 0.2653, 0.399, 0.2856, 0.399, 0.2856, 0.399, 0.2653, 0.3998, 0.2653, 0.3998, 0.2856, 0.3998, 0.2856, 0.3998, 0.2653, 0.4006, 0.2653, 0.4006, 0.2856, 0.4006, 0.2856, 0.4006, 0.2653, 0.4015, 0.2653, 0.4015, 0.2856, 0.4015, 0.2591, 0.4023, 0.2591, 0.4031, 0.2588, 0.4039, 0.2584, 0.4045, 0.2579, 0.4051, 0.2572, 0.4055, 0.2565, 0.4057, 0.2556, 0.4058, 0.2548, 0.4057, 0.2539, 0.4055, 0.2531, 0.4051, 0.2524, 0.4045, 0.2517, 0.4039, 0.2512, 0.4031, 0.2508, 0.4023, 0.2505, 0.4015, 0.2504, 0.4006, 0.2505, 0.3998, 0.2508, 0.399, 0.2512, 0.3984, 0.2517, 0.3978, 0.2524, 0.3974, 0.2531, 0.3972, 0.2539, 0.3971, 0.2548, 0.3972, 0.2556, 0.3974, 0.2565, 0.3978, 0.2572, 0.3984, 0.2579, 0.399, 0.2584, 0.3998, 0.2588, 0.4006, 0.2591, 0.4023, 0.2592, 0.4015, 0.2593, 0.4006, 0.2592, 0.3998, 0.259, 0.399, 0.2586, 0.3984, 0.258, 0.3978, 0.2574, 0.3974, 0.2566, 0.3972, 0.2558, 0.3971, 0.2549, 0.3972, 0.2541, 0.3974, 0.2533, 0.3978, 0.2525, 0.3984, 0.2519, 0.399, 0.2513, 0.3998, 0.2509, 0.4006, 0.2507, 0.4015, 0.2506, 0.4023, 0.2507, 0.4031, 0.2509, 0.4039, 0.2513, 0.4045, 0.2519, 0.4051, 0.2525, 0.4055, 0.2533, 0.4057, 0.2541, 0.4058, 0.2549, 0.4057, 0.2558, 0.4055, 0.2566, 0.4051, 0.2574, 0.4045, 0.258, 0.4039, 0.2586, 0.4031, 0.259, 0.4015, 0.2856, 0.4015, 0.2653, 0.4023, 0.2653, 0.4023, 0.2856, 0.3588, 0.2859, 0.3588, 0.2656, 0.3596, 0.2656, 0.3596, 0.2859, 0.3596, 0.2859, 0.3596, 0.2656, 0.3603, 0.2656, 0.3603, 0.2858, 0.3603, 0.2858, 0.3603, 0.2656, 0.361, 0.2656, 0.361, 0.2858, 0.2676, 0.3037, 0.2473, 0.3039, 0.2473, 0.3032, 0.2676, 0.3031, 0.2676, 0.3031, 0.2473, 0.3032, 0.2473, 0.3025, 0.2676, 0.3023, 0.2676, 0.3023, 0.2473, 0.3025, 0.2473, 0.3017, 0.2676, 0.3015, 0.2676, 0.3015, 0.2473, 0.3017, 0.2473, 0.3008, 0.2676, 0.3007, 0.2676, 0.3007, 0.2473, 0.3008, 0.2473, 0.3, 0.2676, 0.2998, 0.2676, 0.2998, 0.2473, 0.3, 0.2473, 0.2992, 0.2676, 0.299, 0.2676, 0.299, 0.2473, 0.2992, 0.2473, 0.2984, 0.2676, 0.2983, 0.2676, 0.2983, 0.2473, 0.2984, 0.2473, 0.2978, 0.2675, 0.2976, 0.361, 0.2858, 0.361, 0.2655, 0.3603, 0.2655, 0.3603, 0.2858, 0.3603, 0.2858, 0.3603, 0.2655, 0.3596, 0.2655, 0.3596, 0.2858, 0.3596, 0.2858, 0.3596, 0.2655, 0.3588, 0.2655, 0.3588, 0.2858, 0.3588, 0.2858, 0.3588, 0.2655, 0.3579, 0.2655, 0.3579, 0.2858, 0.3579, 0.2858, 0.3579, 0.2655, 0.3571, 0.2655, 0.3571, 0.2858, 0.3571, 0.2858, 0.3571, 0.2655, 0.3563, 0.2655, 0.3563, 0.2858, 0.3563, 0.2858, 0.3563, 0.2655, 0.3555, 0.2655, 0.3555, 0.2858, 0.3555, 0.2858, 0.3555, 0.2655, 0.3548, 0.2655, 0.3548, 0.2858, 0.2675, 0.2976, 0.2473, 0.2978, 0.2473, 0.2984, 0.2676, 0.2983, 0.2676, 0.2983, 0.2473, 0.2984, 0.2473, 0.2992, 0.2676, 0.299, 0.2676, 0.299, 0.2473, 0.2992, 0.2473, 0.3, 0.2676, 0.2998, 0.2676, 0.2998, 0.2473, 0.3, 0.2473, 0.3008, 0.2676, 0.3007, 0.2676, 0.3007, 0.2473, 0.3008, 0.2473, 0.3017, 0.2676, 0.3015, 0.2676, 0.3015, 0.2473, 0.3017, 0.2473, 0.3025, 0.2676, 0.3023, 0.2676, 0.3023, 0.2473, 0.3025, 0.2473, 0.3032, 0.2676, 0.3031, 0.2676, 0.3031, 0.2473, 0.3032, 0.2473, 0.3039, 0.2676, 0.3037, 0.3548, 0.2858, 0.3548, 0.2656, 0.3555, 0.2656, 0.3555, 0.2858, 0.3555, 0.2858, 0.3555, 0.2656, 0.3563, 0.2656, 0.3563, 0.2859, 0.3563, 0.2859, 0.3563, 0.2656, 0.3571, 0.2656, 0.3571, 0.2859, 0.3571, 0.2859, 0.3571, 0.2656, 0.3579, 0.2656, 0.3579, 0.2859, 0.3579, 0.305, 0.3588, 0.3049, 0.3596, 0.3047, 0.3603, 0.3043, 0.361, 0.3037, 0.3615, 0.3031, 0.3619, 0.3023, 0.3622, 0.3015, 0.3623, 0.3007, 0.3622, 0.2998, 0.3619, 0.299, 0.3615, 0.2983, 0.361, 0.2976, 0.3603, 0.2971, 0.3596, 0.2966, 0.3588, 0.2964, 0.3579, 0.2963, 0.3571, 0.2964, 0.3563, 0.2966, 0.3555, 0.2971, 0.3548, 0.2976, 0.3543, 0.2983, 0.3539, 0.299, 0.3537, 0.2998, 0.3536, 0.3007, 0.3537, 0.3015, 0.3539, 0.3023, 0.3543, 0.3031, 0.3548, 0.3037, 0.3555, 0.3043, 0.3563, 0.3047, 0.3571, 0.3049, 0.3588, 0.3051, 0.3579, 0.3052, 0.3571, 0.3051, 0.3563, 0.3049, 0.3555, 0.3045, 0.3548, 0.3039, 0.3543, 0.3032, 0.3539, 0.3025, 0.3537, 0.3017, 0.3536, 0.3008, 0.3537, 0.3, 0.3539, 0.2992, 0.3543, 0.2984, 0.3548, 0.2978, 0.3555, 0.2972, 0.3563, 0.2968, 0.3571, 0.2966, 0.3579, 0.2965, 0.3588, 0.2966, 0.3596, 0.2968, 0.3603, 0.2972, 0.361, 0.2978, 0.3615, 0.2984, 0.3619, 0.2992, 0.3622, 0.3, 0.3623, 0.3008, 0.3622, 0.3017, 0.3619, 0.3025, 0.3615, 0.3032, 0.361, 0.3039, 0.3603, 0.3045, 0.3596, 0.3049, 0.3579, 0.2859, 0.3579, 0.2656, 0.3588, 0.2656, 0.3588, 0.2859, 0.4023, 0.2859, 0.4023, 0.2656, 0.4031, 0.2656, 0.4031, 0.2859, 0.4031, 0.2859, 0.4031, 0.2656, 0.4039, 0.2656, 0.4039, 0.2858, 0.4039, 0.2858, 0.4039, 0.2656, 0.4045, 0.2656, 0.4045, 0.2858, 0.2676, 0.3037, 0.2473, 0.3039, 0.2473, 0.3032, 0.2676, 0.3031, 0.2676, 0.3031, 0.2473, 0.3032, 0.2473, 0.3025, 0.2676, 0.3023, 0.2676, 0.3023, 0.2473, 0.3025, 0.2473, 0.3017, 0.2676, 0.3015, 0.2676, 0.3015, 0.2473, 0.3017, 0.2473, 0.3008, 0.2676, 0.3007, 0.2676, 0.3007, 0.2473, 0.3008, 0.2473, 0.3, 0.2676, 0.2998, 0.2676, 0.2998, 0.2473, 0.3, 0.2473, 0.2992, 0.2676, 0.299, 0.2676, 0.299, 0.2473, 0.2992, 0.2473, 0.2984, 0.2676, 0.2983, 0.2676, 0.2983, 0.2473, 0.2984, 0.2473, 0.2978, 0.2675, 0.2976, 0.4045, 0.2858, 0.4045, 0.2655, 0.4039, 0.2655, 0.4039, 0.2858, 0.4039, 0.2858, 0.4039, 0.2655, 0.4031, 0.2655, 0.4031, 0.2858, 0.4031, 0.2858, 0.4031, 0.2655, 0.4023, 0.2655, 0.4023, 0.2858, 0.4023, 0.2858, 0.4023, 0.2655, 0.4015, 0.2655, 0.4015, 0.2858, 0.4015, 0.2858, 0.4015, 0.2655, 0.4006, 0.2655, 0.4006, 0.2858, 0.4006, 0.2858, 0.4006, 0.2655, 0.3998, 0.2655, 0.3998, 0.2858, 0.3998, 0.2858, 0.3998, 0.2655, 0.399, 0.2655, 0.399, 0.2858, 0.399, 0.2858, 0.399, 0.2655, 0.3984, 0.2655, 0.3984, 0.2858, 0.2675, 0.2976, 0.2473, 0.2978, 0.2473, 0.2984, 0.2676, 0.2983, 0.2676, 0.2983, 0.2473, 0.2984, 0.2473, 0.2992, 0.2676, 0.299, 0.2676, 0.299, 0.2473, 0.2992, 0.2473, 0.3, 0.2676, 0.2998, 0.2676, 0.2998, 0.2473, 0.3, 0.2473, 0.3008, 0.2676, 0.3007, 0.2676, 0.3007, 0.2473, 0.3008, 0.2473, 0.3017, 0.2676, 0.3015, 0.2676, 0.3015, 0.2473, 0.3017, 0.2473, 0.3025, 0.2676, 0.3023, 0.2676, 0.3023, 0.2473, 0.3025, 0.2473, 0.3032, 0.2676, 0.3031, 0.2676, 0.3031, 0.2473, 0.3032, 0.2473, 0.3039, 0.2676, 0.3037, 0.3984, 0.2858, 0.3984, 0.2656, 0.399, 0.2656, 0.399, 0.2858, 0.399, 0.2858, 0.399, 0.2656, 0.3998, 0.2656, 0.3998, 0.2859, 0.3998, 0.2859, 0.3998, 0.2656, 0.4006, 0.2656, 0.4006, 0.2859, 0.4006, 0.2859, 0.4006, 0.2656, 0.4015, 0.2656, 0.4015, 0.2859, 0.4015, 0.305, 0.4023, 0.3049, 0.4031, 0.3047, 0.4039, 0.3043, 0.4045, 0.3037, 0.4051, 0.3031, 0.4055, 0.3023, 0.4057, 0.3015, 0.4058, 0.3007, 0.4057, 0.2998, 0.4055, 0.299, 0.4051, 0.2983, 0.4045, 0.2976, 0.4039, 0.2971, 0.4031, 0.2966, 0.4023, 0.2964, 0.4015, 0.2963, 0.4006, 0.2964, 0.3998, 0.2966, 0.399, 0.2971, 0.3984, 0.2976, 0.3978, 0.2983, 0.3974, 0.299, 0.3972, 0.2998, 0.3971, 0.3007, 0.3972, 0.3015, 0.3974, 0.3023, 0.3978, 0.3031, 0.3984, 0.3037, 0.399, 0.3043, 0.3998, 0.3047, 0.4006, 0.3049, 0.4023, 0.3051, 0.4015, 0.3052, 0.4006, 0.3051, 0.3998, 0.3049, 0.399, 0.3045, 0.3984, 0.3039, 0.3978, 0.3032, 0.3974, 0.3025, 0.3972, 0.3017, 0.3971, 0.3008, 0.3972, 0.3, 0.3974, 0.2992, 0.3978, 0.2984, 0.3984, 0.2978, 0.399, 0.2972, 0.3998, 0.2968, 0.4006, 0.2966, 0.4015, 0.2965, 0.4023, 0.2966, 0.4031, 0.2968, 0.4039, 0.2972, 0.4045, 0.2978, 0.4051, 0.2984, 0.4055, 0.2992, 0.4057, 0.3, 0.4058, 0.3008, 0.4057, 0.3017, 0.4055, 0.3025, 0.4051, 0.3032, 0.4045, 0.3039, 0.4039, 0.3045, 0.4031, 0.3049, 0.4015, 0.2859, 0.4015, 0.2656, 0.4023, 0.2656, 0.4023, 0.2859, 0.3524, 0.3198, 0.3734, 0.3277, 0.386, 0.3277, 0.407, 0.3198, 0.3524, 0.3198, 0.407, 0.3198, 0.386, 0.3278, 0.3734, 0.3278, 0.386, 0.2822, 0.3734, 0.2822, 0.3734, 0.2746, 0.386, 0.2746, 0.3562, 0.2821, 0.4031, 0.2821, 0.4031, 0.2745, 0.3562, 0.2745, 0.407, 0.2822, 0.386, 0.2822, 0.386, 0.2746, 0.407, 0.2746, 0.2639, 0.2102, 0.2638, 0.1833, 0.2563, 0.1833, 0.2563, 0.2102, 0.2639, 0.2889, 0.2639, 0.2654, 0.2563, 0.2654, 0.2564, 0.2889, 0.2639, 0.2385, 0.2639, 0.2654, 0.2563, 0.2654, 0.2563, 0.2385, 0.353, 0.2385, 0.4064, 0.2385, 0.4102, 0.2654, 0.3492, 0.2654, 0.353, 0.2385, 0.3492, 0.2654, 0.4102, 0.2654, 0.4064, 0.2385, 0.3562, 0.1833, 0.3557, 0.2102, 0.4036, 0.2102, 0.4031, 0.1833, 0.3562, 0.1833, 0.4031, 0.1833, 0.4036, 0.2102, 0.3557, 0.2102, 0.2638, 0.1833, 0.2639, 0.2102, 0.2563, 0.2102, 0.2563, 0.1833, 0.2639, 0.2385, 0.2639, 0.2102, 0.2563, 0.2102, 0.2563, 0.2385, 0.264, 0.3198, 0.2639, 0.3051, 0.2564, 0.3051, 0.2564, 0.3198, 0.2639, 0.2889, 0.2639, 0.3051, 0.2564, 0.3051, 0.2564, 0.2889, 0.3439, 0.2889, 0.4155, 0.2889, 0.4211, 0.3051, 0.3382, 0.3051, 0.3439, 0.2889, 0.3382, 0.3051, 0.4211, 0.3051, 0.4155, 0.2889, 0.3734, 0.2822, 0.3524, 0.2822, 0.3524, 0.2746, 0.3734, 0.2746, 0.2639, 0.3051, 0.264, 0.3198, 0.2564, 0.3198, 0.2564, 0.3051, 0.3382, 0.3051, 0.4211, 0.3051, 0.407, 0.3198, 0.3524, 0.3198, 0.3382, 0.3051, 0.3524, 0.3198, 0.407, 0.3198, 0.4211, 0.3051, 0.3492, 0.2654, 0.3439, 0.2889, 0.4155, 0.2889, 0.4102, 0.2654, 0.3492, 0.2654, 0.4102, 0.2654, 0.4155, 0.2889, 0.3439, 0.2889, 0.2639, 0.2654, 0.2639, 0.2889, 0.2564, 0.2889, 0.2563, 0.2654, 0.2639, 0.3051, 0.2639, 0.2889, 0.2564, 0.2889, 0.2564, 0.3051, 0.2639, 0.2654, 0.2639, 0.2385, 0.2563, 0.2385, 0.2563, 0.2654, 0.3557, 0.2102, 0.353, 0.2385, 0.4064, 0.2385, 0.4036, 0.2102, 0.3557, 0.2102, 0.4036, 0.2102, 0.4064, 0.2385, 0.353, 0.2385, 0.2639, 0.2102, 0.2639, 0.2385, 0.2563, 0.2385, 0.2563, 0.2102])
me_cube.materials.append(mat_material)
me_cube.update()

# ---- objects
ob_cube = bpy.data.objects.new('Cube', me_cube)

# ---- transforms, parenting, visibility, modifiers, constraints
ob_cube.location = (0.0, 0.0, 0.0)
_m = ob_cube.modifiers.new('EdgeSplit', 'EDGE_SPLIT')

# ---- collection membership
col_collection.objects.link(ob_cube)

# ---- scene / render settings (as saved in the file)
scene.frame_start = 1; scene.frame_end = 250; scene.frame_set(1)
scene.render.engine = 'BLENDER_EEVEE_NEXT'
scene.cycles.sampling_pattern = 'TABULATED_SOBOL'
scene.view_settings.view_transform = 'Filmic'
bpy.context.view_layer.update()

# ---- added for rendering (the .blend has no active camera and no usable light): camera, sun
cam_auto = bpy.data.cameras.new('AutoCamera')
cam_auto.lens = 50.0
cam_auto.sensor_width = 36.0
cam_auto.clip_end = 1000.0
ob_auto_camera = bpy.data.objects.new('AutoCamera', cam_auto)
scene.collection.objects.link(ob_auto_camera)
ob_auto_camera.location = (1.54313, -1.77302, 1.84809)
ob_auto_camera.rotation_euler = (1.09748, -7.21219e-08, 0.694738)
scene.camera = ob_auto_camera
light_auto_sun = bpy.data.lights.new('AutoSun', 'SUN')
light_auto_sun.energy = 3.0
light_auto_sun.angle = 0.0523599
ob_auto_sun = bpy.data.objects.new('AutoSun', light_auto_sun)
scene.collection.objects.link(ob_auto_sun)
ob_auto_sun.rotation_euler = (0.872665, 0.174533, 0.523599)
bpy.context.view_layer.update()
